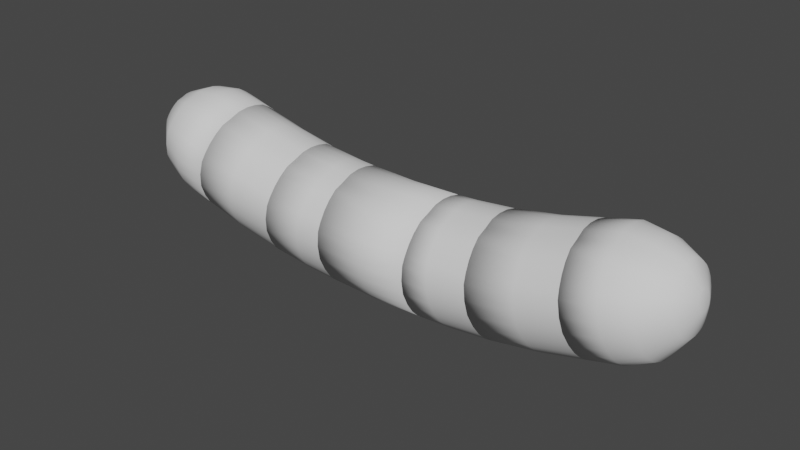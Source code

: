 # Source: SausageNew.blend  (saved by Blender 3.3.6; exported with 4.5.12 LTS)
import bpy
from mathutils import Matrix  # noqa: F401  (used for matrix-valued properties, if any)

bpy.ops.wm.read_factory_settings(use_empty=True)
scene = bpy.context.scene
scene.name = 'Scene'

# ---- collections
col_collection = bpy.data.collections.new('Collection'); scene.collection.children.link(col_collection)

# ---- world
world_world = bpy.data.worlds.new('World'); scene.world = world_world
world_world.use_nodes = True; world_world.node_tree.nodes.clear()
_N = world_world.node_tree.nodes; _L = world_world.node_tree.links
n0 = _N.new('ShaderNodeOutputWorld'); n0.name = 'World Output'; n0.location = (300, 300)
n1 = _N.new('ShaderNodeBackground'); n1.name = 'Background'; n1.location = (10, 300)
n1.inputs[0].default_value = (0.05088, 0.05088, 0.05088, 1.0)
_L.new(n1.outputs[0], n0.inputs[0])
n0.is_active_output = True
world_world.color = (0.05088, 0.05088, 0.05088)
world_world.use_sun_shadow = False
world_world.sun_shadow_jitter_overblur = 0.0

# ---- meshes
me_cylinder_002 = bpy.data.meshes.new('Cylinder.002')
me_cylinder_002.from_pydata([], [], [])
_uv = me_cylinder_002.uv_layers.new(name='UVMap')
_uv.uv.foreach_set('vector', [])
me_cylinder_002.update()
me_cylinder_001 = bpy.data.meshes.new('Cylinder.001')
me_cylinder_001.from_pydata([(-0.6943, 1.02, -4.198), (-0.3161, 0.9691, -4.258), (-0.03243, 0.8801, -4.303), (0.1287, 0.7906, -4.328), (0.2898, 0.6691, -4.354), (0.4533, 0.5264, -4.379), (0.5605, 0.3652, -4.396), (0.6079, 0.2068, -4.404), (0.6393, 0.01168, -4.409), (0.6121, -0.1834, -4.405), (0.5438, -0.3272, -4.394), (0.4491, -0.4884, -4.379), (0.2856, -0.6341, -4.353), (0.1163, -0.7497, -4.326), (-0.1322, -0.8684, -4.287), (-0.474, -0.9808, -4.233), (-0.8315, -1.02, -4.176), (-1.192, -1.001, -4.119), (-1.4, -0.9385, -4.086), (-1.64, -0.8373, -4.048), (-1.834, -0.7246, -4.017), (-2.028, -0.5701, -3.987), (-2.119, -0.3972, -3.972), (-2.237, -0.2067, -3.954), (-2.273, -0.01162, -3.948), (-2.254, 0.1806, -3.951), (-2.181, 0.3711, -3.963), (-2.028, 0.541, -3.987), (-1.88, 0.6808, -4.01), (-1.611, 0.8548, -4.053), (-1.371, 0.9472, -4.091), (-1.075, 1.01, -4.138), (-0.6943, 1.02, -4.198), (-0.3161, 0.9691, -4.258), (-0.03243, 0.8801, -4.303), (0.1287, 0.7906, -4.328), (0.2898, 0.6691, -4.354), (0.4533, 0.5264, -4.379), (0.5605, 0.3652, -4.396), (0.6079, 0.2068, -4.404), (0.6393, 0.01168, -4.409), (0.6121, -0.1834, -4.405), (0.5438, -0.3272, -4.394), (0.4491, -0.4884, -4.379), (0.2856, -0.6341, -4.353), (0.1163, -0.7497, -4.326), (-0.1322, -0.8684, -4.287), (-0.474, -0.9808, -4.233), (-0.8315, -1.02, -4.176), (-1.192, -1.001, -4.119), (-1.4, -0.9385, -4.086), (-1.64, -0.8373, -4.048), (-1.834, -0.7246, -4.017), (-2.028, -0.5701, -3.987), (-2.119, -0.3972, -3.972), (-2.237, -0.2067, -3.954), (-2.273, -0.01162, -3.948), (-2.254, 0.1806, -3.951), (-2.181, 0.3711, -3.963), (-2.028, 0.541, -3.987), (-1.88, 0.6808, -4.01), (-1.611, 0.8548, -4.053), (-1.371, 0.9472, -4.091), (-1.075, 1.01, -4.138), (-0.9196, 1.02, -4.876), (-0.5413, 0.9691, -4.935), (-0.2577, 0.8801, -4.98), (-0.09652, 0.7906, -5.006), (0.06451, 0.6691, -5.031), (0.228, 0.5264, -5.057), (0.3352, 0.3652, -5.074), (0.3827, 0.2068, -5.082), (0.414, 0.01168, -5.087), (0.3868, -0.1834, -5.082), (0.3186, -0.3272, -5.071), (0.2238, -0.4884, -5.057), (0.06036, -0.6341, -5.031), (-0.109, -0.7497, -5.004), (-0.3574, -0.8684, -4.965), (-0.6993, -0.9808, -4.91), (-1.057, -1.02, -4.854), (-1.417, -1.001, -4.797), (-1.626, -0.9385, -4.764), (-1.865, -0.8373, -4.726), (-2.06, -0.7246, -4.695), (-2.254, -0.5701, -4.665), (-2.344, -0.3972, -4.65), (-2.462, -0.2067, -4.631), (-2.498, -0.01162, -4.626), (-2.479, 0.1806, -4.629), (-2.407, 0.3711, -4.64), (-2.254, 0.541, -4.665), (-2.105, 0.6808, -4.688), (-1.836, 0.8548, -4.731), (-1.597, 0.9472, -4.768), (-1.3, 1.01, -4.815), (-1.06, 0.8836, -5.377), (-0.7321, 0.8391, -5.428), (-0.4866, 0.7621, -5.467), (-0.3471, 0.6846, -5.489), (-0.2077, 0.5795, -5.511), (-0.06625, 0.4559, -5.534), (0.02655, 0.3164, -5.548), (0.06764, 0.1793, -5.555), (0.09473, 0.01047, -5.559), (0.07124, -0.1584, -5.555), (0.01216, -0.2828, -5.546), (-0.06985, -0.4224, -5.533), (-0.2113, -0.5485, -5.511), (-0.3579, -0.6485, -5.488), (-0.573, -0.7513, -5.454), (-0.8688, -0.8485, -5.407), (-1.178, -0.8829, -5.358), (-1.49, -0.8662, -5.308), (-1.671, -0.8119, -5.28), (-1.878, -0.7244, -5.247), (-2.046, -0.6268, -5.22), (-2.214, -0.4931, -5.194), (-2.293, -0.3434, -5.181), (-2.395, -0.1786, -5.165), (-2.426, -0.009696, -5.16), (-2.409, 0.1566, -5.163), (-2.347, 0.3215, -5.173), (-2.214, 0.4686, -5.194), (-2.086, 0.5896, -5.214), (-1.853, 0.7402, -5.251), (-1.645, 0.8202, -5.284), (-1.389, 0.8745, -5.324), (-1.313, 0.5594, -5.802), (-1.106, 0.5313, -5.835), (-0.9512, 0.4826, -5.86), (-0.863, 0.4336, -5.874), (-0.775, 0.3672, -5.888), (-0.6855, 0.2891, -5.902), (-0.6269, 0.2009, -5.911), (-0.6009, 0.1143, -5.915), (-0.5838, 0.007597, -5.918), (-0.5986, -0.09912, -5.916), (-0.636, -0.1778, -5.91), (-0.6878, -0.2659, -5.901), (-0.7772, -0.3456, -5.887), (-0.8699, -0.4089, -5.873), (-1.006, -0.4738, -5.851), (-1.193, -0.5353, -5.822), (-1.388, -0.557, -5.791), (-1.585, -0.5465, -5.759), (-1.699, -0.5121, -5.741), (-1.831, -0.4568, -5.721), (-1.937, -0.3952, -5.704), (-2.043, -0.3106, -5.687), (-2.093, -0.2161, -5.679), (-2.157, -0.1119, -5.669), (-2.177, -0.005148, -5.666), (-2.166, 0.09997, -5.667), (-2.127, 0.2042, -5.674), (-2.043, 0.2971, -5.687), (-1.962, 0.3736, -5.7), (-1.815, 0.4688, -5.723), (-1.684, 0.5193, -5.744), (-1.522, 0.5537, -5.769), (-1.393, 0.1667, -5.982), (-1.332, 0.1585, -5.992), (-1.286, 0.1441, -5.999), (-1.26, 0.1297, -6.003), (-1.234, 0.1101, -6.007), (-1.208, 0.08708, -6.011), (-1.191, 0.0611, -6.014), (-1.183, 0.03556, -6.015), (-1.178, 0.004116, -6.016), (-1.182, -0.02733, -6.015), (-1.193, -0.05051, -6.014), (-1.209, -0.07649, -6.011), (-1.235, -0.09998, -6.007), (-1.262, -0.1186, -6.003), (-1.302, -0.1377, -5.996), (-1.358, -0.1559, -5.988), (-1.415, -0.1623, -5.978), (-1.473, -0.1592, -5.969), (-1.507, -0.1491, -5.964), (-1.545, -0.1327, -5.958), (-1.577, -0.1146, -5.953), (-1.608, -0.08967, -5.948), (-1.623, -0.0618, -5.946), (-1.642, -0.03109, -5.943), (-1.647, 0.0003602, -5.942), (-1.644, 0.03134, -5.942), (-1.633, 0.06205, -5.944), (-1.608, 0.08945, -5.948), (-1.584, 0.112, -5.952), (-1.541, 0.14, -5.959), (-1.502, 0.1549, -5.965), (-1.454, 0.165, -5.972)], [(1, 0), (2, 1), (3, 2), (4, 3), (5, 4), (6, 5), (7, 6), (8, 7), (9, 8), (10, 9), (11, 10), (12, 11), (13, 12), (14, 13), (15, 14), (16, 15), (17, 16), (18, 17), (19, 18), (20, 19), (21, 20), (22, 21), (23, 22), (24, 23), (25, 24), (26, 25), (27, 26), (28, 27), (29, 28), (30, 29), (31, 30), (0, 31)], [(58, 90, 89, 57), (66, 98, 97, 65), (45, 77, 76, 44), (59, 91, 90, 58), (46, 78, 77, 45), (33, 65, 64, 32), (60, 92, 91, 59), (47, 79, 78, 46), (34, 66, 65, 33), (61, 93, 92, 60), (48, 80, 79, 47), (35, 67, 66, 34), (62, 94, 93, 61), (49, 81, 80, 48), (36, 68, 67, 35), (63, 95, 94, 62), (50, 82, 81, 49), (37, 69, 68, 36), (32, 64, 95, 63), (51, 83, 82, 50), (38, 70, 69, 37), (52, 84, 83, 51), (39, 71, 70, 38), (53, 85, 84, 52), (40, 72, 71, 39), (54, 86, 85, 53), (41, 73, 72, 40), (55, 87, 86, 54), (42, 74, 73, 41), (56, 88, 87, 55), (43, 75, 74, 42), (57, 89, 88, 56), (44, 76, 75, 43), (101, 133, 132, 100), (93, 125, 124, 92), (80, 112, 111, 79), (67, 99, 98, 66), (94, 126, 125, 93), (81, 113, 112, 80), (68, 100, 99, 67), (95, 127, 126, 94), (82, 114, 113, 81), (69, 101, 100, 68), (64, 96, 127, 95), (83, 115, 114, 82), (70, 102, 101, 69), (84, 116, 115, 83), (71, 103, 102, 70), (85, 117, 116, 84), (72, 104, 103, 71), (86, 118, 117, 85), (73, 105, 104, 72), (87, 119, 118, 86), (74, 106, 105, 73), (88, 120, 119, 87), (75, 107, 106, 74), (89, 121, 120, 88), (76, 108, 107, 75), (90, 122, 121, 89), (77, 109, 108, 76), (91, 123, 122, 90), (78, 110, 109, 77), (65, 97, 96, 64), (92, 124, 123, 91), (79, 111, 110, 78), (136, 168, 167, 135), (96, 128, 159, 127), (115, 147, 146, 114), (102, 134, 133, 101), (116, 148, 147, 115), (103, 135, 134, 102), (117, 149, 148, 116), (104, 136, 135, 103), (118, 150, 149, 117), (105, 137, 136, 104), (119, 151, 150, 118), (106, 138, 137, 105), (120, 152, 151, 119), (107, 139, 138, 106), (121, 153, 152, 120), (108, 140, 139, 107), (122, 154, 153, 121), (109, 141, 140, 108), (123, 155, 154, 122), (110, 142, 141, 109), (97, 129, 128, 96), (124, 156, 155, 123), (111, 143, 142, 110), (98, 130, 129, 97), (125, 157, 156, 124), (112, 144, 143, 111), (99, 131, 130, 98), (126, 158, 157, 125), (113, 145, 144, 112), (100, 132, 131, 99), (127, 159, 158, 126), (114, 146, 145, 113), (161, 162, 163, 164, 165, 166, 167, 168, 169, 170, 171, 172, 173, 174, 175, 176, 177, 178, 179, 180, 181, 182, 183, 184, 185, 186, 187, 188, 189, 190, 191, 160), (150, 182, 181, 149), (137, 169, 168, 136), (151, 183, 182, 150), (138, 170, 169, 137), (152, 184, 183, 151), (139, 171, 170, 138), (153, 185, 184, 152), (140, 172, 171, 139), (154, 186, 185, 153), (141, 173, 172, 140), (155, 187, 186, 154), (142, 174, 173, 141), (129, 161, 160, 128), (156, 188, 187, 155), (143, 175, 174, 142), (130, 162, 161, 129), (157, 189, 188, 156), (144, 176, 175, 143), (131, 163, 162, 130), (158, 190, 189, 157), (145, 177, 176, 144), (132, 164, 163, 131), (159, 191, 190, 158), (146, 178, 177, 145), (133, 165, 164, 132), (128, 160, 191, 159), (147, 179, 178, 146), (134, 166, 165, 133), (148, 180, 179, 147), (135, 167, 166, 134), (149, 181, 180, 148), (33, 32, 63, 62, 61, 60, 59, 58, 57, 56, 55, 54, 53, 52, 51, 50, 49, 48, 47, 46, 45, 44, 43, 42, 41, 40, 39, 38, 37, 36, 35, 34)])
me_cylinder_001.polygons.foreach_set('use_smooth', [True] * 130)
_uv = me_cylinder_001.uv_layers.new(name='UVMap')
_uv.uv.foreach_set('vector', [0.00162, 0.05534, 0.09397, 0.05102, 0.09692, 0.02595, 0.002451, 0.02699, 0.1453, 0.3246, 0.1936, 0.2855, 0.1813, 0.2598, 0.1294, 0.2928, 0.3805, 0.101, 0.4504, 0.1601, 0.4641, 0.1393, 0.3963, 0.07777, 0.000409, 0.08705, 0.09207, 0.07862, 0.09397, 0.05102, 0.00162, 0.05534, 0.3604, 0.1342, 0.4343, 0.1892, 0.4504, 0.1601, 0.3805, 0.101, 0.0541, 0.3456, 0.1294, 0.2928, 0.1132, 0.2502, 0.03138, 0.2947, 0.0002599, 0.1154, 0.09131, 0.103, 0.09207, 0.07862, 0.000409, 0.08705, 0.3373, 0.1807, 0.4168, 0.2286, 0.4343, 0.1892, 0.3604, 0.1342, 0.07506, 0.3823, 0.1453, 0.3246, 0.1294, 0.2928, 0.0541, 0.3456, 0.002643, 0.1615, 0.09225, 0.1407, 0.09131, 0.103, 0.0002599, 0.1154, 0.3195, 0.2301, 0.4035, 0.2693, 0.4168, 0.2286, 0.3373, 0.1807, 0.08876, 0.4034, 0.1569, 0.3434, 0.1453, 0.3246, 0.07506, 0.3823, 0.00685, 0.1979, 0.09527, 0.1711, 0.09225, 0.1407, 0.002643, 0.1615, 0.3073, 0.2814, 0.3944, 0.3107, 0.4035, 0.2693, 0.3195, 0.2301, 0.1048, 0.4257, 0.1708, 0.3632, 0.1569, 0.3434, 0.08876, 0.4034, 0.01505, 0.241, 0.1014, 0.2065, 0.09527, 0.1711, 0.00685, 0.1979, 0.3029, 0.3119, 0.3909, 0.3363, 0.3944, 0.3107, 0.3073, 0.2814, 0.1232, 0.449, 0.1869, 0.384, 0.1708, 0.3632, 0.1048, 0.4257, 0.03138, 0.2947, 0.1132, 0.2502, 0.1014, 0.2065, 0.01505, 0.241, 0.2994, 0.3485, 0.3887, 0.3668, 0.3909, 0.3363, 0.3029, 0.3119, 0.1407, 0.4686, 0.2031, 0.4014, 0.1869, 0.384, 0.1232, 0.449, 0.2982, 0.3798, 0.3882, 0.3932, 0.3887, 0.3668, 0.2994, 0.3485, 0.1564, 0.4842, 0.2187, 0.4151, 0.2031, 0.4014, 0.1407, 0.4686, 0.2984, 0.4145, 0.3891, 0.4225, 0.3882, 0.3932, 0.2982, 0.3798, 0.1756, 0.5022, 0.2388, 0.4312, 0.2187, 0.4151, 0.1564, 0.4842, 0.2985, 0.4415, 0.3913, 0.4459, 0.3891, 0.4225, 0.2984, 0.4145, 0.4454, 0.01873, 0.5098, 0.08633, 0.5296, 0.06983, 0.4642, 0.0002599, 0.3001, 0.4721, 0.3944, 0.4739, 0.3913, 0.4459, 0.2985, 0.4415, 0.431, 0.03462, 0.4956, 0.1007, 0.5098, 0.08633, 0.4454, 0.01873, 0.3006, 0.4996, 0.3981, 0.4996, 0.3944, 0.4739, 0.3001, 0.4721, 0.4145, 0.05372, 0.48, 0.1178, 0.4956, 0.1007, 0.431, 0.03462, 0.002451, 0.02699, 0.09692, 0.02595, 0.1006, 0.001021, 0.002859, 0.0002599, 0.3963, 0.07777, 0.4641, 0.1393, 0.48, 0.1178, 0.4145, 0.05372, 0.2283, 0.3331, 0.2637, 0.256, 0.2542, 0.246, 0.2148, 0.3165, 0.09225, 0.1407, 0.1521, 0.138, 0.152, 0.1069, 0.09131, 0.103, 0.4035, 0.2693, 0.4602, 0.2896, 0.4708, 0.2571, 0.4168, 0.2286, 0.1569, 0.3434, 0.2031, 0.3007, 0.1936, 0.2855, 0.1453, 0.3246, 0.09527, 0.1711, 0.1546, 0.1624, 0.1521, 0.138, 0.09225, 0.1407, 0.3944, 0.3107, 0.4526, 0.3226, 0.4602, 0.2896, 0.4035, 0.2693, 0.1708, 0.3632, 0.2148, 0.3165, 0.2031, 0.3007, 0.1569, 0.3434, 0.1014, 0.2065, 0.1595, 0.1908, 0.1546, 0.1624, 0.09527, 0.1711, 0.3909, 0.3363, 0.4502, 0.3432, 0.4526, 0.3226, 0.3944, 0.3107, 0.1869, 0.384, 0.2283, 0.3331, 0.2148, 0.3165, 0.1708, 0.3632, 0.1132, 0.2502, 0.1689, 0.2257, 0.1595, 0.1908, 0.1014, 0.2065, 0.3887, 0.3668, 0.4485, 0.3679, 0.4502, 0.3432, 0.3909, 0.3363, 0.2031, 0.4014, 0.2428, 0.3463, 0.2283, 0.3331, 0.1869, 0.384, 0.3882, 0.3932, 0.4484, 0.3896, 0.4485, 0.3679, 0.3887, 0.3668, 0.2187, 0.4151, 0.2575, 0.3555, 0.2428, 0.3463, 0.2031, 0.4014, 0.3891, 0.4225, 0.4499, 0.4139, 0.4484, 0.3896, 0.3882, 0.3932, 0.2388, 0.4312, 0.277, 0.3656, 0.2575, 0.3555, 0.2187, 0.4151, 0.3913, 0.4459, 0.4547, 0.4335, 0.4499, 0.4139, 0.3891, 0.4225, 0.5098, 0.08633, 0.55, 0.1451, 0.5693, 0.1348, 0.5296, 0.06983, 0.3944, 0.4739, 0.4598, 0.4569, 0.4547, 0.4335, 0.3913, 0.4459, 0.4956, 0.1007, 0.5368, 0.1556, 0.55, 0.1451, 0.5098, 0.08633, 0.3981, 0.4996, 0.4681, 0.4779, 0.4598, 0.4569, 0.3944, 0.4739, 0.48, 0.1178, 0.5225, 0.1683, 0.5368, 0.1556, 0.4956, 0.1007, 0.09692, 0.02595, 0.1622, 0.04258, 0.1705, 0.02228, 0.1006, 0.001021, 0.4641, 0.1393, 0.5091, 0.1854, 0.5225, 0.1683, 0.48, 0.1178, 0.09397, 0.05102, 0.1563, 0.06356, 0.1622, 0.04258, 0.09692, 0.02595, 0.4504, 0.1601, 0.4979, 0.2022, 0.5091, 0.1854, 0.4641, 0.1393, 0.09207, 0.07862, 0.1536, 0.08673, 0.1563, 0.06356, 0.09397, 0.05102, 0.4343, 0.1892, 0.485, 0.2257, 0.4979, 0.2022, 0.4504, 0.1601, 0.1294, 0.2928, 0.1813, 0.2598, 0.1689, 0.2257, 0.1132, 0.2502, 0.09131, 0.103, 0.152, 0.1069, 0.1536, 0.08673, 0.09207, 0.07862, 0.4168, 0.2286, 0.4708, 0.2571, 0.485, 0.2257, 0.4343, 0.1892, 0.2977, 0.2701, 0.2977, 0.1938, 0.2937, 0.1932, 0.2845, 0.2669, 0.1689, 0.2257, 0.2226, 0.1892, 0.2162, 0.1671, 0.1595, 0.1908, 0.4485, 0.3679, 0.5079, 0.3699, 0.5086, 0.3543, 0.4502, 0.3432, 0.2428, 0.3463, 0.2741, 0.2631, 0.2637, 0.256, 0.2283, 0.3331, 0.4484, 0.3896, 0.5084, 0.3837, 0.5079, 0.3699, 0.4485, 0.3679, 0.2575, 0.3555, 0.2845, 0.2669, 0.2741, 0.2631, 0.2428, 0.3463, 0.4499, 0.4139, 0.5103, 0.3989, 0.5084, 0.3837, 0.4484, 0.3896, 0.277, 0.3656, 0.2977, 0.2701, 0.2845, 0.2669, 0.2575, 0.3555, 0.4547, 0.4335, 0.5156, 0.4101, 0.5103, 0.3989, 0.4499, 0.4139, 0.55, 0.1451, 0.5785, 0.2333, 0.5917, 0.23, 0.5693, 0.1348, 0.4598, 0.4569, 0.5211, 0.424, 0.5156, 0.4101, 0.4547, 0.4335, 0.5368, 0.1556, 0.5692, 0.2385, 0.5785, 0.2333, 0.55, 0.1451, 0.4681, 0.4779, 0.5296, 0.4352, 0.5211, 0.424, 0.4598, 0.4569, 0.5225, 0.1683, 0.5589, 0.2452, 0.5692, 0.2385, 0.5368, 0.1556, 0.1622, 0.04258, 0.2239, 0.07501, 0.2326, 0.06432, 0.1705, 0.02228, 0.5091, 0.1854, 0.5494, 0.2555, 0.5589, 0.2452, 0.5225, 0.1683, 0.1563, 0.06356, 0.2176, 0.08715, 0.2239, 0.07501, 0.1622, 0.04258, 0.4979, 0.2022, 0.5415, 0.2658, 0.5494, 0.2555, 0.5091, 0.1854, 0.1536, 0.08673, 0.2144, 0.1014, 0.2176, 0.08715, 0.1563, 0.06356, 0.485, 0.2257, 0.5326, 0.2804, 0.5415, 0.2658, 0.4979, 0.2022, 0.1813, 0.2598, 0.2309, 0.2107, 0.2226, 0.1892, 0.1689, 0.2257, 0.152, 0.1069, 0.2123, 0.1141, 0.2144, 0.1014, 0.1536, 0.08673, 0.4708, 0.2571, 0.5227, 0.2999, 0.5326, 0.2804, 0.485, 0.2257, 0.1936, 0.2855, 0.2392, 0.2269, 0.2309, 0.2107, 0.1813, 0.2598, 0.1521, 0.138, 0.2115, 0.1335, 0.2123, 0.1141, 0.152, 0.1069, 0.4602, 0.2896, 0.5154, 0.3203, 0.5227, 0.2999, 0.4708, 0.2571, 0.2031, 0.3007, 0.2459, 0.2363, 0.2392, 0.2269, 0.1936, 0.2855, 0.1546, 0.1624, 0.2129, 0.1491, 0.2115, 0.1335, 0.1521, 0.138, 0.4526, 0.3226, 0.51, 0.3411, 0.5154, 0.3203, 0.4602, 0.2896, 0.2148, 0.3165, 0.2542, 0.246, 0.2459, 0.2363, 0.2031, 0.3007, 0.1595, 0.1908, 0.2162, 0.1671, 0.2129, 0.1491, 0.1546, 0.1624, 0.4502, 0.3432, 0.5086, 0.3543, 0.51, 0.3411, 0.4526, 0.3226, 0.1883, 0.5434, 0.1906, 0.5488, 0.1927, 0.5518, 0.1954, 0.5547, 0.1986, 0.5577, 0.2019, 0.5594, 0.2051, 0.56, 0.209, 0.5602, 0.2127, 0.5593, 0.2154, 0.5576, 0.2183, 0.5554, 0.2208, 0.5519, 0.2227, 0.5483, 0.2245, 0.5431, 0.2259, 0.5361, 0.2259, 0.529, 0.2248, 0.5219, 0.2231, 0.5179, 0.2206, 0.5134, 0.218, 0.5098, 0.2146, 0.5063, 0.211, 0.5049, 0.207, 0.503, 0.2031, 0.5027, 0.1994, 0.5035, 0.1959, 0.5053, 0.1929, 0.5087, 0.1905, 0.5119, 0.1877, 0.5176, 0.1864, 0.5225, 0.1858, 0.5285, 0.1864, 0.5361, 0.5156, 0.4101, 0.5681, 0.3655, 0.566, 0.3621, 0.5103, 0.3989, 0.5785, 0.2333, 0.5888, 0.307, 0.5928, 0.3064, 0.5917, 0.23, 0.5211, 0.424, 0.5701, 0.3695, 0.5681, 0.3655, 0.5156, 0.4101, 0.5692, 0.2385, 0.5859, 0.3084, 0.5888, 0.307, 0.5785, 0.2333, 0.5296, 0.4352, 0.573, 0.3723, 0.5701, 0.3695, 0.5211, 0.424, 0.5589, 0.2452, 0.5826, 0.3102, 0.5859, 0.3084, 0.5692, 0.2385, 0.2239, 0.07501, 0.2746, 0.1298, 0.2776, 0.1271, 0.2326, 0.06432, 0.5494, 0.2555, 0.5795, 0.3134, 0.5826, 0.3102, 0.5589, 0.2452, 0.2176, 0.08715, 0.2722, 0.1332, 0.2746, 0.1298, 0.2239, 0.07501, 0.5415, 0.2658, 0.5769, 0.3167, 0.5795, 0.3134, 0.5494, 0.2555, 0.2144, 0.1014, 0.271, 0.1377, 0.2722, 0.1332, 0.2176, 0.08715, 0.5326, 0.2804, 0.5738, 0.3215, 0.5769, 0.3167, 0.5415, 0.2658, 0.2309, 0.2107, 0.2762, 0.1756, 0.2731, 0.1681, 0.2226, 0.1892, 0.2123, 0.1141, 0.2701, 0.1418, 0.271, 0.1377, 0.2144, 0.1014, 0.5227, 0.2999, 0.5701, 0.3282, 0.5738, 0.3215, 0.5326, 0.2804, 0.2392, 0.2269, 0.2791, 0.1812, 0.2762, 0.1756, 0.2309, 0.2107, 0.2115, 0.1335, 0.2696, 0.1485, 0.2701, 0.1418, 0.2123, 0.1141, 0.5154, 0.3203, 0.5673, 0.3353, 0.5701, 0.3282, 0.5227, 0.2999, 0.2459, 0.2363, 0.2813, 0.1842, 0.2791, 0.1812, 0.2392, 0.2269, 0.2129, 0.1491, 0.2699, 0.1539, 0.2696, 0.1485, 0.2115, 0.1335, 0.51, 0.3411, 0.5655, 0.3427, 0.5673, 0.3353, 0.5154, 0.3203, 0.2542, 0.246, 0.284, 0.1872, 0.2813, 0.1842, 0.2459, 0.2363, 0.2162, 0.1671, 0.271, 0.1602, 0.2699, 0.1539, 0.2129, 0.1491, 0.5086, 0.3543, 0.5651, 0.3472, 0.5655, 0.3427, 0.51, 0.3411, 0.2637, 0.256, 0.2872, 0.1903, 0.284, 0.1872, 0.2542, 0.246, 0.2226, 0.1892, 0.2731, 0.1681, 0.271, 0.1602, 0.2162, 0.1671, 0.5079, 0.3699, 0.5649, 0.3526, 0.5651, 0.3472, 0.5086, 0.3543, 0.2741, 0.2631, 0.2905, 0.1923, 0.2872, 0.1903, 0.2637, 0.256, 0.5084, 0.3837, 0.5652, 0.3571, 0.5649, 0.3526, 0.5079, 0.3699, 0.2845, 0.2669, 0.2937, 0.1932, 0.2905, 0.1923, 0.2741, 0.2631, 0.5103, 0.3989, 0.566, 0.3621, 0.5652, 0.3571, 0.5084, 0.3837, 0.0541, 0.3456, 0.03138, 0.2947, 0.01505, 0.241, 0.00685, 0.1979, 0.002643, 0.1615, 0.0002599, 0.1154, 0.000409, 0.08705, 0.00162, 0.05534, 0.002451, 0.02699, 0.3006, 0.4996, 0.3001, 0.4721, 0.2985, 0.4415, 0.2984, 0.4145, 0.2982, 0.3798, 0.2994, 0.3485, 0.3029, 0.3119, 0.3073, 0.2814, 0.3195, 0.2301, 0.3373, 0.1807, 0.3604, 0.1342, 0.3805, 0.101, 0.3963, 0.07777, 0.4145, 0.05372, 0.431, 0.03462, 0.4454, 0.01873, 0.1756, 0.5022, 0.1564, 0.4842, 0.1407, 0.4686, 0.1232, 0.449, 0.1048, 0.4257, 0.08876, 0.4034, 0.07506, 0.3823])
me_cylinder_001.update()
me_cylinder_006 = bpy.data.meshes.new('Cylinder.006')
me_cylinder_006.from_pydata([(-0.1863, 1.02, -2.372), (0.1962, 0.9691, -2.412), (0.483, 0.8801, -2.442), (0.646, 0.7906, -2.458), (0.8089, 0.6691, -2.475), (0.9742, 0.5264, -2.493), (1.083, 0.3652, -2.504), (1.131, 0.2068, -2.509), (1.162, 0.01168, -2.512), (1.135, -0.1834, -2.509), (1.066, -0.3272, -2.502), (0.97, -0.4884, -2.492), (0.8047, -0.6341, -2.475), (0.6334, -0.7497, -2.457), (0.3822, -0.8684, -2.431), (0.0365, -0.9808, -2.395), (-0.325, -1.02, -2.358), (-0.6892, -1.001, -2.32), (-0.9004, -0.9385, -2.298), (-1.143, -0.8373, -2.273), (-1.339, -0.7246, -2.253), (-1.535, -0.5701, -2.232), (-1.627, -0.3972, -2.223), (-1.747, -0.2067, -2.21), (-1.782, -0.01162, -2.207), (-1.763, 0.1806, -2.209), (-1.69, 0.3711, -2.216), (-1.535, 0.541, -2.232), (-1.385, 0.6808, -2.248), (-1.113, 0.8548, -2.276), (-0.8709, 0.9472, -2.301), (-0.5715, 1.01, -2.332), (-0.4142, 1.02, -3.354), (-0.0337, 0.9691, -3.404), (0.2516, 0.8801, -3.442), (0.4137, 0.7906, -3.464), (0.5757, 0.6691, -3.485), (0.7401, 0.5264, -3.507), (0.848, 0.3652, -3.521), (0.8957, 0.2068, -3.528), (0.9272, 0.01168, -3.532), (0.8999, -0.1834, -3.528), (0.8312, -0.3272, -3.519), (0.7359, -0.4884, -3.506), (0.5715, -0.6341, -3.485), (0.4012, -0.7497, -3.462), (0.1513, -0.8684, -3.429), (-0.1925, -0.9808, -3.383), (-0.5521, -1.02, -3.336), (-0.9143, -1.001, -3.287), (-1.124, -0.9385, -3.26), (-1.365, -0.8373, -3.228), (-1.561, -0.7246, -3.202), (-1.756, -0.5701, -3.176), (-1.847, -0.3972, -3.164), (-1.966, -0.2067, -3.148), (-2.002, -0.01162, -3.143), (-1.983, 0.1806, -3.146), (-1.91, 0.3711, -3.155), (-1.756, 0.541, -3.176), (-1.607, 0.6808, -3.196), (-1.336, 0.8548, -3.232), (-1.095, 0.9472, -3.264), (-0.7973, 1.01, -3.303), (-0.6943, 1.02, -4.198), (-0.3161, 0.9691, -4.258), (-0.03243, 0.8801, -4.303), (0.1287, 0.7906, -4.328), (0.2898, 0.6691, -4.354), (0.4533, 0.5264, -4.379), (0.5605, 0.3652, -4.396), (0.6079, 0.2068, -4.404), (0.6393, 0.01168, -4.409), (0.6121, -0.1834, -4.405), (0.5438, -0.3272, -4.394), (0.4491, -0.4884, -4.379), (0.2856, -0.6341, -4.353), (0.1163, -0.7497, -4.326), (-0.1322, -0.8684, -4.287), (-0.474, -0.9808, -4.233), (-0.8315, -1.02, -4.176), (-1.192, -1.001, -4.119), (-1.4, -0.9385, -4.086), (-1.64, -0.8373, -4.048), (-1.834, -0.7246, -4.017), (-2.028, -0.5701, -3.987), (-2.119, -0.3972, -3.972), (-2.237, -0.2067, -3.954), (-2.273, -0.01162, -3.948), (-2.254, 0.1806, -3.951), (-2.181, 0.3711, -3.963), (-2.028, 0.541, -3.987), (-1.88, 0.6808, -4.01), (-1.611, 0.8548, -4.053), (-1.371, 0.9472, -4.091), (-1.075, 1.01, -4.138), (-0.1863, 1.02, -2.372), (0.1962, 0.9691, -2.412), (0.483, 0.8801, -2.442), (0.646, 0.7906, -2.458), (0.8089, 0.6691, -2.475), (0.9742, 0.5264, -2.493), (1.083, 0.3652, -2.504), (1.131, 0.2068, -2.509), (1.162, 0.01168, -2.512), (1.135, -0.1834, -2.509), (1.066, -0.3272, -2.502), (0.97, -0.4884, -2.492), (0.8047, -0.6341, -2.475), (0.6334, -0.7497, -2.457), (0.3822, -0.8684, -2.431), (0.0365, -0.9808, -2.395), (-0.325, -1.02, -2.358), (-0.6892, -1.001, -2.32), (-0.9004, -0.9385, -2.298), (-1.143, -0.8373, -2.273), (-1.339, -0.7246, -2.253), (-1.535, -0.5701, -2.232), (-1.627, -0.3972, -2.223), (-1.747, -0.2067, -2.21), (-1.782, -0.01162, -2.207), (-1.763, 0.1806, -2.209), (-1.69, 0.3711, -2.216), (-1.535, 0.541, -2.232), (-1.385, 0.6808, -2.248), (-1.113, 0.8548, -2.276), (-0.8709, 0.9472, -2.301), (-0.5715, 1.01, -2.332)], [], [(13, 45, 44, 12), (48, 80, 79, 47), (27, 59, 58, 26), (14, 46, 45, 13), (1, 33, 32, 0), (28, 60, 59, 27), (15, 47, 46, 14), (2, 34, 33, 1), (29, 61, 60, 28), (16, 48, 47, 15), (3, 35, 34, 2), (30, 62, 61, 29), (17, 49, 48, 16), (4, 36, 35, 3), (31, 63, 62, 30), (18, 50, 49, 17), (5, 37, 36, 4), (0, 32, 63, 31), (19, 51, 50, 18), (6, 38, 37, 5), (20, 52, 51, 19), (7, 39, 38, 6), (21, 53, 52, 20), (8, 40, 39, 7), (22, 54, 53, 21), (9, 41, 40, 8), (23, 55, 54, 22), (10, 42, 41, 9), (24, 56, 55, 23), (11, 43, 42, 10), (25, 57, 56, 24), (12, 44, 43, 11), (26, 58, 57, 25), (35, 67, 66, 34), (62, 94, 93, 61), (49, 81, 80, 48), (36, 68, 67, 35), (63, 95, 94, 62), (50, 82, 81, 49), (37, 69, 68, 36), (32, 64, 95, 63), (51, 83, 82, 50), (38, 70, 69, 37), (52, 84, 83, 51), (39, 71, 70, 38), (53, 85, 84, 52), (40, 72, 71, 39), (54, 86, 85, 53), (41, 73, 72, 40), (55, 87, 86, 54), (42, 74, 73, 41), (56, 88, 87, 55), (43, 75, 74, 42), (57, 89, 88, 56), (44, 76, 75, 43), (58, 90, 89, 57), (45, 77, 76, 44), (59, 91, 90, 58), (46, 78, 77, 45), (33, 65, 64, 32), (60, 92, 91, 59), (47, 79, 78, 46), (34, 66, 65, 33), (61, 93, 92, 60), (97, 96, 127, 126, 125, 124, 123, 122, 121, 120, 119, 118, 117, 116, 115, 114, 113, 112, 111, 110, 109, 108, 107, 106, 105, 104, 103, 102, 101, 100, 99, 98), (65, 66, 67, 68, 69, 70, 71, 72, 73, 74, 75, 76, 77, 78, 79, 80, 81, 82, 83, 84, 85, 86, 87, 88, 89, 90, 91, 92, 93, 94, 95, 64)])
me_cylinder_006.polygons.foreach_set('use_smooth', [1, 1, 1, 1, 1, 1, 1, 1, 1, 1, 1, 1, 1, 1, 1, 1, 1, 1, 1, 1, 1, 1, 1, 1, 1, 1, 1, 1, 1, 1, 1, 1, 1, 1, 1, 1, 1, 1, 1, 1, 1, 1, 1, 1, 1, 1, 1, 1, 1, 1, 1, 1, 1, 1, 1, 1, 1, 1, 1, 1, 1, 1, 1, 1, 0, 1])
_uv = me_cylinder_006.uv_layers.new(name='UVMap')
_uv.uv.foreach_set('vector', [0.2998, 0.6183, 0.4243, 0.6263, 0.4238, 0.6014, 0.2989, 0.5931, 0.4289, 0.7483, 0.5357, 0.7633, 0.5347, 0.719, 0.427, 0.704, 0.6106, 0.09802, 0.7291, 0.08989, 0.7291, 0.0615, 0.611, 0.06994, 0.3015, 0.6522, 0.4254, 0.6599, 0.4243, 0.6263, 0.2998, 0.6183, 0.5979, 0.3258, 0.7213, 0.3184, 0.7233, 0.2715, 0.6009, 0.2786, 0.6099, 0.1231, 0.729, 0.1152, 0.7291, 0.08989, 0.6106, 0.09802, 0.304, 0.6966, 0.427, 0.704, 0.4254, 0.6599, 0.3015, 0.6522, 0.5959, 0.3625, 0.7199, 0.3547, 0.7213, 0.3184, 0.5979, 0.3258, 0.6082, 0.1625, 0.7281, 0.155, 0.729, 0.1152, 0.6099, 0.1231, 0.3068, 0.7411, 0.4289, 0.7483, 0.427, 0.704, 0.304, 0.6966, 0.5948, 0.3851, 0.7193, 0.3772, 0.7199, 0.3547, 0.5959, 0.3625, 0.6064, 0.1942, 0.727, 0.1869, 0.7281, 0.155, 0.6082, 0.1625, 0.3098, 0.7856, 0.4308, 0.7929, 0.4289, 0.7483, 0.3068, 0.7411, 0.594, 0.4099, 0.7189, 0.4017, 0.7193, 0.3772, 0.5948, 0.3851, 0.6041, 0.2316, 0.7254, 0.2244, 0.727, 0.1869, 0.6064, 0.1942, 0.3114, 0.8126, 0.4318, 0.8199, 0.4308, 0.7929, 0.3098, 0.7856, 0.5933, 0.4365, 0.7187, 0.428, 0.7189, 0.4017, 0.594, 0.4099, 0.6009, 0.2786, 0.7233, 0.2715, 0.7254, 0.2244, 0.6041, 0.2316, 0.3132, 0.8447, 0.4329, 0.8522, 0.4318, 0.8199, 0.3114, 0.8126, 0.5933, 0.4602, 0.7191, 0.4513, 0.7187, 0.428, 0.5933, 0.4365, 0.3144, 0.8724, 0.4336, 0.8801, 0.4329, 0.8522, 0.3132, 0.8447, 0.5941, 0.4803, 0.7202, 0.4712, 0.7191, 0.4513, 0.5933, 0.4602, 0.3155, 0.9028, 0.434, 0.911, 0.4336, 0.8801, 0.3144, 0.8724, 0.5953, 0.5043, 0.7219, 0.4951, 0.7202, 0.4712, 0.5941, 0.4803, 0.3152, 0.9267, 0.4332, 0.9351, 0.434, 0.911, 0.3155, 0.9028, 0.2987, 0.524, 0.4249, 0.5331, 0.4267, 0.5093, 0.3, 0.5001, 0.3151, 0.9541, 0.4326, 0.9627, 0.4332, 0.9351, 0.3152, 0.9267, 0.2984, 0.5434, 0.4242, 0.5523, 0.4249, 0.5331, 0.2987, 0.524, 0.3139, 0.9782, 0.4308, 0.9869, 0.4326, 0.9627, 0.3151, 0.9541, 0.2982, 0.5662, 0.4236, 0.5749, 0.4242, 0.5523, 0.2984, 0.5434, 0.6104, 0.04513, 0.7279, 0.03637, 0.7259, 0.0128, 0.6089, 0.02169, 0.2989, 0.5931, 0.4238, 0.6014, 0.4236, 0.5749, 0.2982, 0.5662, 0.611, 0.06994, 0.7291, 0.0615, 0.7279, 0.03637, 0.6104, 0.04513, 0.7193, 0.3772, 0.8285, 0.3628, 0.8287, 0.3401, 0.7199, 0.3547, 0.727, 0.1869, 0.8325, 0.1723, 0.833, 0.1407, 0.7281, 0.155, 0.4308, 0.7929, 0.5368, 0.8077, 0.5357, 0.7633, 0.4289, 0.7483, 0.7189, 0.4017, 0.8285, 0.3875, 0.8285, 0.3628, 0.7193, 0.3772, 0.7254, 0.2244, 0.8316, 0.2096, 0.8325, 0.1723, 0.727, 0.1869, 0.4318, 0.8199, 0.5373, 0.8346, 0.5368, 0.8077, 0.4308, 0.7929, 0.7187, 0.428, 0.8287, 0.4141, 0.8285, 0.3875, 0.7189, 0.4017, 0.7233, 0.2715, 0.8305, 0.2565, 0.8316, 0.2096, 0.7254, 0.2244, 0.4329, 0.8522, 0.5378, 0.8666, 0.5373, 0.8346, 0.4318, 0.8199, 0.7191, 0.4513, 0.8296, 0.4377, 0.8287, 0.4141, 0.7187, 0.428, 0.4336, 0.8801, 0.5381, 0.8942, 0.5378, 0.8666, 0.4329, 0.8522, 0.7202, 0.4712, 0.8311, 0.4578, 0.8296, 0.4377, 0.7191, 0.4513, 0.434, 0.911, 0.5381, 0.9245, 0.5381, 0.8942, 0.4336, 0.8801, 0.7219, 0.4951, 0.8333, 0.4818, 0.8311, 0.4578, 0.7202, 0.4712, 0.4332, 0.9351, 0.5369, 0.9484, 0.5381, 0.9245, 0.434, 0.911, 0.4249, 0.5331, 0.5357, 0.5466, 0.5381, 0.5227, 0.4267, 0.5093, 0.4326, 0.9627, 0.5359, 0.9757, 0.5369, 0.9484, 0.4332, 0.9351, 0.4242, 0.5523, 0.5347, 0.566, 0.5357, 0.5466, 0.4249, 0.5331, 0.4308, 0.9869, 0.5336, 0.9997, 0.5359, 0.9757, 0.4326, 0.9627, 0.4236, 0.5749, 0.5337, 0.5888, 0.5347, 0.566, 0.4242, 0.5523, 0.7279, 0.03637, 0.8312, 0.0237, 0.8288, 0.0002599, 0.7259, 0.0128, 0.4238, 0.6014, 0.5334, 0.6156, 0.5337, 0.5888, 0.4236, 0.5749, 0.7291, 0.0615, 0.8328, 0.04848, 0.8312, 0.0237, 0.7279, 0.03637, 0.4243, 0.6263, 0.5335, 0.6408, 0.5334, 0.6156, 0.4238, 0.6014, 0.7291, 0.08989, 0.8332, 0.07641, 0.8328, 0.04848, 0.7291, 0.0615, 0.4254, 0.6599, 0.5339, 0.6747, 0.5335, 0.6408, 0.4243, 0.6263, 0.7213, 0.3184, 0.8294, 0.3035, 0.8305, 0.2565, 0.7233, 0.2715, 0.729, 0.1152, 0.8333, 0.1014, 0.8332, 0.07641, 0.7291, 0.08989, 0.427, 0.704, 0.5347, 0.719, 0.5339, 0.6747, 0.4254, 0.6599, 0.7199, 0.3547, 0.8287, 0.3401, 0.8294, 0.3035, 0.7213, 0.3184, 0.7281, 0.155, 0.833, 0.1407, 0.8333, 0.1014, 0.729, 0.1152, 0.0, 0.0, 0.0, 0.0, 0.0, 0.0, 0.0, 0.0, 0.0, 0.0, 0.0, 0.0, 0.0, 0.0, 0.0, 0.0, 0.0, 0.0, 0.0, 0.0, 0.0, 0.0, 0.0, 0.0, 0.0, 0.0, 0.0, 0.0, 0.0, 0.0, 0.0, 0.0, 0.0, 0.0, 0.0, 0.0, 0.0, 0.0, 0.0, 0.0, 0.0, 0.0, 0.0, 0.0, 0.0, 0.0, 0.0, 0.0, 0.0, 0.0, 0.0, 0.0, 0.0, 0.0, 0.0, 0.0, 0.0, 0.0, 0.0, 0.0, 0.0, 0.0, 0.0, 0.0, 0.8294, 0.3035, 0.8287, 0.3401, 0.8285, 0.3628, 0.8285, 0.3875, 0.8287, 0.4141, 0.8296, 0.4377, 0.8311, 0.4578, 0.8333, 0.4818, 0.5357, 0.5466, 0.5347, 0.566, 0.5337, 0.5888, 0.5334, 0.6156, 0.5335, 0.6408, 0.5339, 0.6747, 0.5347, 0.719, 0.5357, 0.7633, 0.5368, 0.8077, 0.5373, 0.8346, 0.5378, 0.8666, 0.5381, 0.8942, 0.5381, 0.9245, 0.5369, 0.9484, 0.5359, 0.9757, 0.5336, 0.9997, 0.8312, 0.0237, 0.8328, 0.04848, 0.8332, 0.07641, 0.8333, 0.1014, 0.833, 0.1407, 0.8325, 0.1723, 0.8316, 0.2096, 0.8305, 0.2565])
me_cylinder_006.update()
me_cylinder_007 = bpy.data.meshes.new('Cylinder.007')
me_cylinder_007.from_pydata([(-0.02967, 1.02, -1.0), (0.3562, 0.9691, -1.0), (0.6455, 0.8801, -1.0), (0.8099, 0.7906, -1.0), (0.9742, 0.6691, -1.0), (1.141, 0.5264, -1.0), (1.25, 0.3652, -1.0), (1.299, 0.2068, -1.0), (1.331, 0.01168, -1.0), (1.303, -0.1834, -1.0), (1.233, -0.3272, -1.0), (1.137, -0.4884, -1.0), (0.9699, -0.6341, -1.0), (0.7972, -0.7497, -1.0), (0.5438, -0.8684, -1.0), (0.1951, -0.9808, -1.0), (-0.1696, -1.02, -1.0), (-0.5369, -1.001, -1.0), (-0.7499, -0.9385, -1.0), (-0.9944, -0.8373, -1.0), (-1.193, -0.7246, -1.0), (-1.39, -0.5701, -1.0), (-1.483, -0.3972, -1.0), (-1.603, -0.2067, -1.0), (-1.64, -0.01162, -1.0), (-1.62, 0.1806, -1.0), (-1.546, 0.3711, -1.0), (-1.39, 0.541, -1.0), (-1.239, 0.6808, -1.0), (-0.9648, 0.8548, -1.0), (-0.7202, 0.9472, -1.0), (-0.4182, 1.01, -1.0), (-0.06917, 1.02, -1.559), (0.3142, 0.9691, -1.593), (0.6017, 0.8801, -1.619), (0.7651, 0.7906, -1.633), (0.9283, 0.6691, -1.648), (1.094, 0.5264, -1.663), (1.203, 0.3652, -1.672), (1.251, 0.2068, -1.677), (1.282, 0.01168, -1.68), (1.255, -0.1834, -1.677), (1.186, -0.3272, -1.671), (1.09, -0.4884, -1.662), (0.9241, -0.6341, -1.648), (0.7524, -0.7497, -1.632), (0.5006, -0.8684, -1.61), (0.1542, -0.9808, -1.579), (-0.2082, -1.02, -1.547), (-0.5731, -1.001, -1.514), (-0.7848, -0.9385, -1.495), (-1.028, -0.8373, -1.474), (-1.225, -0.7246, -1.456), (-1.421, -0.5701, -1.439), (-1.513, -0.3972, -1.43), (-1.633, -0.2067, -1.42), (-1.669, -0.01162, -1.417), (-1.65, 0.1806, -1.418), (-1.576, 0.3711, -1.425), (-1.421, 0.541, -1.439), (-1.271, 0.6808, -1.452), (-0.9983, 0.8548, -1.476), (-0.7553, 0.9472, -1.498), (-0.4552, 1.01, -1.525), (-0.1863, 1.02, -2.372), (0.1962, 0.9691, -2.412), (0.483, 0.8801, -2.442), (0.646, 0.7906, -2.458), (0.8089, 0.6691, -2.475), (0.9742, 0.5264, -2.493), (1.083, 0.3652, -2.504), (1.131, 0.2068, -2.509), (1.162, 0.01168, -2.512), (1.135, -0.1834, -2.509), (1.066, -0.3272, -2.502), (0.97, -0.4884, -2.492), (0.8047, -0.6341, -2.475), (0.6334, -0.7497, -2.457), (0.3822, -0.8684, -2.431), (0.0365, -0.9808, -2.395), (-0.325, -1.02, -2.358), (-0.6892, -1.001, -2.32), (-0.9004, -0.9385, -2.298), (-1.143, -0.8373, -2.273), (-1.339, -0.7246, -2.253), (-1.535, -0.5701, -2.232), (-1.627, -0.3972, -2.223), (-1.747, -0.2067, -2.21), (-1.782, -0.01162, -2.207), (-1.763, 0.1806, -2.209), (-1.69, 0.3711, -2.216), (-1.535, 0.541, -2.232), (-1.385, 0.6808, -2.248), (-1.113, 0.8548, -2.276), (-0.8709, 0.9472, -2.301), (-0.5715, 1.01, -2.332), (-0.02967, 1.02, -1.0), (0.3562, 0.9691, -1.0), (0.6455, 0.8801, -1.0), (0.8099, 0.7906, -1.0), (0.9742, 0.6691, -1.0), (1.141, 0.5264, -1.0), (1.25, 0.3652, -1.0), (1.299, 0.2068, -1.0), (1.331, 0.01168, -1.0), (1.303, -0.1834, -1.0), (1.233, -0.3272, -1.0), (1.137, -0.4884, -1.0), (0.9699, -0.6341, -1.0), (0.7972, -0.7497, -1.0), (0.5438, -0.8684, -1.0), (0.1951, -0.9808, -1.0), (-0.1696, -1.02, -1.0), (-0.5369, -1.001, -1.0), (-0.7499, -0.9385, -1.0), (-0.9944, -0.8373, -1.0), (-1.193, -0.7246, -1.0), (-1.39, -0.5701, -1.0), (-1.483, -0.3972, -1.0), (-1.603, -0.2067, -1.0), (-1.64, -0.01162, -1.0), (-1.62, 0.1806, -1.0), (-1.546, 0.3711, -1.0), (-1.39, 0.541, -1.0), (-1.239, 0.6808, -1.0), (-0.9648, 0.8548, -1.0), (-0.7202, 0.9472, -1.0), (-0.4182, 1.01, -1.0)], [], [(4, 36, 35, 3), (42, 74, 73, 41), (13, 45, 44, 12), (22, 54, 53, 21), (31, 63, 62, 30), (9, 41, 40, 8), (18, 50, 49, 17), (27, 59, 58, 26), (5, 37, 36, 4), (14, 46, 45, 13), (1, 33, 32, 0), (23, 55, 54, 22), (0, 32, 63, 31), (10, 42, 41, 9), (19, 51, 50, 18), (28, 60, 59, 27), (6, 38, 37, 5), (15, 47, 46, 14), (24, 56, 55, 23), (2, 34, 33, 1), (11, 43, 42, 10), (20, 52, 51, 19), (29, 61, 60, 28), (7, 39, 38, 6), (16, 48, 47, 15), (25, 57, 56, 24), (3, 35, 34, 2), (12, 44, 43, 11), (21, 53, 52, 20), (30, 62, 61, 29), (8, 40, 39, 7), (17, 49, 48, 16), (26, 58, 57, 25), (56, 88, 87, 55), (43, 75, 74, 42), (57, 89, 88, 56), (44, 76, 75, 43), (58, 90, 89, 57), (45, 77, 76, 44), (59, 91, 90, 58), (46, 78, 77, 45), (33, 65, 64, 32), (60, 92, 91, 59), (47, 79, 78, 46), (34, 66, 65, 33), (61, 93, 92, 60), (48, 80, 79, 47), (35, 67, 66, 34), (62, 94, 93, 61), (49, 81, 80, 48), (36, 68, 67, 35), (63, 95, 94, 62), (50, 82, 81, 49), (37, 69, 68, 36), (32, 64, 95, 63), (51, 83, 82, 50), (38, 70, 69, 37), (52, 84, 83, 51), (39, 71, 70, 38), (53, 85, 84, 52), (40, 72, 71, 39), (54, 86, 85, 53), (41, 73, 72, 40), (55, 87, 86, 54), (97, 96, 127, 126, 125, 124, 123, 122, 121, 120, 119, 118, 117, 116, 115, 114, 113, 112, 111, 110, 109, 108, 107, 106, 105, 104, 103, 102, 101, 100, 99, 98), (65, 66, 67, 68, 69, 70, 71, 72, 73, 74, 75, 76, 77, 78, 79, 80, 81, 82, 83, 84, 85, 86, 87, 88, 89, 90, 91, 92, 93, 94, 95, 64)])
me_cylinder_007.polygons.foreach_set('use_smooth', [1, 1, 1, 1, 1, 1, 1, 1, 1, 1, 1, 1, 1, 1, 1, 1, 1, 1, 1, 1, 1, 1, 1, 1, 1, 1, 1, 1, 1, 1, 1, 1, 1, 1, 1, 1, 1, 1, 1, 1, 1, 1, 1, 1, 1, 1, 1, 1, 1, 1, 1, 1, 1, 1, 1, 1, 1, 1, 1, 1, 1, 1, 1, 1, 0, 1])
_uv = me_cylinder_007.uv_layers.new(name='UVMap')
_uv.uv.foreach_set('vector', [0.004567, 0.8931, 0.08328, 0.8946, 0.08351, 0.87, 0.0065, 0.8683, 0.676, 0.548, 0.7777, 0.5507, 0.7779, 0.5313, 0.676, 0.5287, 0.5997, 0.6241, 0.6766, 0.6223, 0.6763, 0.5973, 0.5977, 0.5988, 0.6277, 0.9325, 0.6803, 0.9318, 0.6802, 0.9077, 0.6265, 0.9087, 0.0215, 0.7144, 0.08562, 0.7164, 0.08618, 0.6789, 0.02527, 0.677, 0.5938, 0.5296, 0.676, 0.5287, 0.6761, 0.5048, 0.5933, 0.5057, 0.6187, 0.8186, 0.6793, 0.8168, 0.6789, 0.7897, 0.616, 0.7916, 0.03351, 0.5809, 0.08723, 0.582, 0.08737, 0.5536, 0.03531, 0.553, 0.002669, 0.9198, 0.08306, 0.9211, 0.08328, 0.8946, 0.004567, 0.8931, 0.6027, 0.658, 0.677, 0.6561, 0.6766, 0.6223, 0.5997, 0.6241, 0.01192, 0.8088, 0.08424, 0.8108, 0.08492, 0.7637, 0.01666, 0.7616, 0.629, 0.9599, 0.6803, 0.9594, 0.6803, 0.9318, 0.6277, 0.9325, 0.01666, 0.7616, 0.08492, 0.7637, 0.08562, 0.7164, 0.0215, 0.7144, 0.5946, 0.549, 0.676, 0.548, 0.676, 0.5287, 0.5938, 0.5296, 0.6217, 0.8506, 0.6797, 0.8491, 0.6793, 0.8168, 0.6187, 0.8186, 0.03168, 0.6059, 0.08703, 0.6072, 0.08723, 0.582, 0.03351, 0.5809, 0.001409, 0.9435, 0.08295, 0.9445, 0.08306, 0.9211, 0.002669, 0.9198, 0.6069, 0.7025, 0.6776, 0.7004, 0.677, 0.6561, 0.6027, 0.658, 0.6295, 0.9839, 0.6802, 0.9836, 0.6803, 0.9594, 0.629, 0.9599, 0.00845, 0.8456, 0.08377, 0.8474, 0.08424, 0.8108, 0.01192, 0.8088, 0.5958, 0.5719, 0.6761, 0.5706, 0.676, 0.548, 0.5946, 0.549, 0.6241, 0.8783, 0.68, 0.8769, 0.6797, 0.8491, 0.6217, 0.8506, 0.0283, 0.6453, 0.08661, 0.647, 0.08703, 0.6072, 0.03168, 0.6059, 0.0007721, 0.9636, 0.08296, 0.9645, 0.08295, 0.9445, 0.001409, 0.9435, 0.6114, 0.747, 0.6782, 0.7449, 0.6776, 0.7004, 0.6069, 0.7025, 0.0362, 0.5282, 0.08732, 0.5286, 0.08715, 0.505, 0.03648, 0.5048, 0.0065, 0.8683, 0.08351, 0.87, 0.08377, 0.8474, 0.00845, 0.8456, 0.5977, 0.5988, 0.6763, 0.5973, 0.6761, 0.5706, 0.5958, 0.5719, 0.6265, 0.9087, 0.6802, 0.9077, 0.68, 0.8769, 0.6241, 0.8783, 0.02527, 0.677, 0.08618, 0.6789, 0.08661, 0.647, 0.0283, 0.6453, 0.0002599, 0.9876, 0.08304, 0.9885, 0.08296, 0.9645, 0.0007721, 0.9636, 0.616, 0.7916, 0.6789, 0.7897, 0.6782, 0.7449, 0.6114, 0.747, 0.03531, 0.553, 0.08737, 0.5536, 0.08732, 0.5286, 0.0362, 0.5282, 0.6802, 0.9836, 0.7776, 0.986, 0.778, 0.9618, 0.6803, 0.9594, 0.6761, 0.5706, 0.7775, 0.5735, 0.7777, 0.5507, 0.676, 0.548, 0.08732, 0.5286, 0.185, 0.5263, 0.1846, 0.5027, 0.08715, 0.505, 0.6763, 0.5973, 0.7775, 0.6004, 0.7775, 0.5735, 0.6761, 0.5706, 0.08737, 0.5536, 0.1853, 0.5511, 0.185, 0.5263, 0.08732, 0.5286, 0.6766, 0.6223, 0.7776, 0.6256, 0.7775, 0.6004, 0.6763, 0.5973, 0.08723, 0.582, 0.1853, 0.5791, 0.1853, 0.5511, 0.08737, 0.5536, 0.677, 0.6561, 0.7776, 0.6596, 0.7776, 0.6256, 0.6766, 0.6223, 0.08424, 0.8108, 0.1846, 0.8073, 0.1848, 0.76, 0.08492, 0.7637, 0.08703, 0.6072, 0.1853, 0.6042, 0.1853, 0.5791, 0.08723, 0.582, 0.6776, 0.7004, 0.7778, 0.7041, 0.7776, 0.6596, 0.677, 0.6561, 0.08377, 0.8474, 0.1845, 0.844, 0.1846, 0.8073, 0.08424, 0.8108, 0.08661, 0.647, 0.1852, 0.6437, 0.1853, 0.6042, 0.08703, 0.6072, 0.6782, 0.7449, 0.7779, 0.7486, 0.7778, 0.7041, 0.6776, 0.7004, 0.08351, 0.87, 0.1845, 0.8667, 0.1845, 0.844, 0.08377, 0.8474, 0.08618, 0.6789, 0.1851, 0.6754, 0.1852, 0.6437, 0.08661, 0.647, 0.6789, 0.7897, 0.7781, 0.7932, 0.7779, 0.7486, 0.6782, 0.7449, 0.08328, 0.8946, 0.1845, 0.8915, 0.1845, 0.8667, 0.08351, 0.87, 0.08562, 0.7164, 0.185, 0.7129, 0.1851, 0.6754, 0.08618, 0.6789, 0.6793, 0.8168, 0.7782, 0.8202, 0.7781, 0.7932, 0.6789, 0.7897, 0.08306, 0.9211, 0.1845, 0.9181, 0.1845, 0.8915, 0.08328, 0.8946, 0.08492, 0.7637, 0.1848, 0.76, 0.185, 0.7129, 0.08562, 0.7164, 0.6797, 0.8491, 0.7782, 0.8523, 0.7782, 0.8202, 0.6793, 0.8168, 0.08295, 0.9445, 0.1846, 0.9418, 0.1845, 0.9181, 0.08306, 0.9211, 0.68, 0.8769, 0.7783, 0.88, 0.7782, 0.8523, 0.6797, 0.8491, 0.08296, 0.9645, 0.1849, 0.962, 0.1846, 0.9418, 0.08295, 0.9445, 0.6802, 0.9077, 0.7783, 0.9105, 0.7783, 0.88, 0.68, 0.8769, 0.08304, 0.9885, 0.1853, 0.9861, 0.1849, 0.962, 0.08296, 0.9645, 0.6803, 0.9318, 0.7781, 0.9344, 0.7783, 0.9105, 0.6802, 0.9077, 0.676, 0.5287, 0.7779, 0.5313, 0.7783, 0.5072, 0.6761, 0.5048, 0.6803, 0.9594, 0.778, 0.9618, 0.7781, 0.9344, 0.6803, 0.9318, 0.0, 0.0, 0.0, 0.0, 0.0, 0.0, 0.0, 0.0, 0.0, 0.0, 0.0, 0.0, 0.0, 0.0, 0.0, 0.0, 0.0, 0.0, 0.0, 0.0, 0.0, 0.0, 0.0, 0.0, 0.0, 0.0, 0.0, 0.0, 0.0, 0.0, 0.0, 0.0, 0.0, 0.0, 0.0, 0.0, 0.0, 0.0, 0.0, 0.0, 0.0, 0.0, 0.0, 0.0, 0.0, 0.0, 0.0, 0.0, 0.0, 0.0, 0.0, 0.0, 0.0, 0.0, 0.0, 0.0, 0.0, 0.0, 0.0, 0.0, 0.0, 0.0, 0.0, 0.0, 0.1846, 0.8073, 0.1845, 0.844, 0.1845, 0.8667, 0.1845, 0.8915, 0.1845, 0.9181, 0.1846, 0.9418, 0.1849, 0.962, 0.1853, 0.9861, 0.7779, 0.5313, 0.7777, 0.5507, 0.7775, 0.5735, 0.7775, 0.6004, 0.7776, 0.6256, 0.7776, 0.6596, 0.7778, 0.7041, 0.7779, 0.7486, 0.7781, 0.7932, 0.7782, 0.8202, 0.7782, 0.8523, 0.7783, 0.88, 0.7783, 0.9105, 0.7781, 0.9344, 0.778, 0.9618, 0.7776, 0.986, 0.185, 0.5263, 0.1853, 0.5511, 0.1853, 0.5791, 0.1853, 0.6042, 0.1852, 0.6437, 0.1851, 0.6754, 0.185, 0.7129, 0.1848, 0.76])
me_cylinder_007.update()
me_cylinder_008 = bpy.data.meshes.new('Cylinder.008')
me_cylinder_008.from_pydata([(-0.02967, 1.02, 1.0), (0.3562, 0.9691, 1.0), (0.6455, 0.8801, 1.0), (0.8099, 0.7906, 1.0), (0.9742, 0.6691, 1.0), (1.141, 0.5264, 1.0), (1.25, 0.3652, 1.0), (1.299, 0.2068, 1.0), (1.331, 0.01168, 1.0), (1.303, -0.1834, 1.0), (1.233, -0.3272, 1.0), (1.137, -0.4884, 1.0), (0.9699, -0.6341, 1.0), (0.7972, -0.7497, 1.0), (0.5438, -0.8684, 1.0), (0.1951, -0.9808, 1.0), (-0.1696, -1.02, 1.0), (-0.5369, -1.001, 1.0), (-0.7499, -0.9385, 1.0), (-0.9944, -0.8373, 1.0), (-1.193, -0.7246, 1.0), (-1.39, -0.5701, 1.0), (-1.483, -0.3972, 1.0), (-1.603, -0.2067, 1.0), (-1.64, -0.01162, 1.0), (-1.62, 0.1806, 1.0), (-1.546, 0.3711, 1.0), (-1.39, 0.541, 1.0), (-1.239, 0.6808, 1.0), (-0.9648, 0.8548, 1.0), (-0.7202, 0.9472, 1.0), (-0.4182, 1.01, 1.0), (-0.02967, 1.02, 1.0), (0.3562, 0.9691, 1.0), (0.6455, 0.8801, 1.0), (0.8099, 0.7906, 1.0), (0.9742, 0.6691, 1.0), (1.141, 0.5264, 1.0), (1.25, 0.3652, 1.0), (1.299, 0.2068, 1.0), (1.331, 0.01168, 1.0), (1.303, -0.1834, 1.0), (1.233, -0.3272, 1.0), (1.137, -0.4884, 1.0), (0.9699, -0.6341, 1.0), (0.7972, -0.7497, 1.0), (0.5438, -0.8684, 1.0), (0.1951, -0.9808, 1.0), (-0.1696, -1.02, 1.0), (-0.5369, -1.001, 1.0), (-0.7499, -0.9385, 1.0), (-0.9944, -0.8373, 1.0), (-1.193, -0.7246, 1.0), (-1.39, -0.5701, 1.0), (-1.483, -0.3972, 1.0), (-1.603, -0.2067, 1.0), (-1.64, -0.01162, 1.0), (-1.62, 0.1806, 1.0), (-1.546, 0.3711, 1.0), (-1.39, 0.541, 1.0), (-1.239, 0.6808, 1.0), (-0.9648, 0.8548, 1.0), (-0.7202, 0.9472, 1.0), (-0.4182, 1.01, 1.0), (0.009279, 1.02, 0.0), (0.3951, 0.9691, 0.0), (0.6844, 0.8801, 0.0), (0.8489, 0.7906, 0.0), (1.013, 0.6691, 0.0), (1.18, 0.5264, 0.0), (1.289, 0.3652, 0.0), (1.338, 0.2068, 0.0), (1.37, 0.01168, 0.0), (1.342, -0.1834, 0.0), (1.272, -0.3272, 0.0), (1.176, -0.4884, 0.0), (1.009, -0.6341, 0.0), (0.8361, -0.7497, 0.0), (0.5827, -0.8684, 0.0), (0.234, -0.9808, 0.0), (-0.1306, -1.02, 0.0), (-0.4979, -1.001, 0.0), (-0.7109, -0.9385, 0.0), (-0.9555, -0.8373, 0.0), (-1.154, -0.7246, 0.0), (-1.352, -0.5701, 0.0), (-1.444, -0.3972, 0.0), (-1.564, -0.2067, 0.0), (-1.601, -0.01162, 0.0), (-1.581, 0.1806, 0.0), (-1.508, 0.3711, 0.0), (-1.352, 0.541, 0.0), (-1.2, 0.6808, 0.0), (-0.9258, 0.8548, 0.0), (-0.6813, 0.9472, 0.0), (-0.3792, 1.01, 0.0), (-0.02967, 1.02, -1.0), (0.3562, 0.9691, -1.0), (0.6455, 0.8801, -1.0), (0.8099, 0.7906, -1.0), (0.9742, 0.6691, -1.0), (1.141, 0.5264, -1.0), (1.25, 0.3652, -1.0), (1.299, 0.2068, -1.0), (1.331, 0.01168, -1.0), (1.303, -0.1834, -1.0), (1.233, -0.3272, -1.0), (1.137, -0.4884, -1.0), (0.9699, -0.6341, -1.0), (0.7972, -0.7497, -1.0), (0.5438, -0.8684, -1.0), (0.1951, -0.9808, -1.0), (-0.1696, -1.02, -1.0), (-0.5369, -1.001, -1.0), (-0.7499, -0.9385, -1.0), (-0.9944, -0.8373, -1.0), (-1.193, -0.7246, -1.0), (-1.39, -0.5701, -1.0), (-1.483, -0.3972, -1.0), (-1.603, -0.2067, -1.0), (-1.64, -0.01162, -1.0), (-1.62, 0.1806, -1.0), (-1.546, 0.3711, -1.0), (-1.39, 0.541, -1.0), (-1.239, 0.6808, -1.0), (-0.9648, 0.8548, -1.0), (-0.7202, 0.9472, -1.0), (-0.4182, 1.01, -1.0)], [(1, 0), (2, 1), (3, 2), (4, 3), (5, 4), (6, 5), (7, 6), (8, 7), (9, 8), (10, 9), (11, 10), (12, 11), (13, 12), (14, 13), (15, 14), (16, 15), (17, 16), (18, 17), (19, 18), (20, 19), (21, 20), (22, 21), (23, 22), (24, 23), (25, 24), (26, 25), (27, 26), (28, 27), (29, 28), (30, 29), (31, 30), (0, 31)], [(64, 32, 33, 65), (65, 33, 34, 66), (66, 34, 35, 67), (67, 35, 36, 68), (68, 36, 37, 69), (69, 37, 38, 70), (70, 38, 39, 71), (71, 39, 40, 72), (72, 40, 41, 73), (73, 41, 42, 74), (74, 42, 43, 75), (75, 43, 44, 76), (76, 44, 45, 77), (77, 45, 46, 78), (78, 46, 47, 79), (79, 47, 48, 80), (80, 48, 49, 81), (81, 49, 50, 82), (82, 50, 51, 83), (83, 51, 52, 84), (84, 52, 53, 85), (85, 53, 54, 86), (86, 54, 55, 87), (87, 55, 56, 88), (88, 56, 57, 89), (89, 57, 58, 90), (90, 58, 59, 91), (91, 59, 60, 92), (92, 60, 61, 93), (93, 61, 62, 94), (94, 62, 63, 95), (95, 63, 32, 64), (64, 65, 97, 96), (65, 66, 98, 97), (66, 67, 99, 98), (67, 68, 100, 99), (68, 69, 101, 100), (69, 70, 102, 101), (70, 71, 103, 102), (71, 72, 104, 103), (72, 73, 105, 104), (73, 74, 106, 105), (74, 75, 107, 106), (75, 76, 108, 107), (76, 77, 109, 108), (77, 78, 110, 109), (78, 79, 111, 110), (79, 80, 112, 111), (80, 81, 113, 112), (81, 82, 114, 113), (82, 83, 115, 114), (83, 84, 116, 115), (84, 85, 117, 116), (85, 86, 118, 117), (86, 87, 119, 118), (87, 88, 120, 119), (88, 89, 121, 120), (89, 90, 122, 121), (90, 91, 123, 122), (91, 92, 124, 123), (92, 93, 125, 124), (93, 94, 126, 125), (94, 95, 127, 126), (95, 64, 96, 127), (97, 98, 99, 100, 101, 102, 103, 104, 105, 106, 107, 108, 109, 110, 111, 112, 113, 114, 115, 116, 117, 118, 119, 120, 121, 122, 123, 124, 125, 126, 127, 96), (49, 48, 50), (33, 32, 63, 62, 61, 60, 59, 58, 57, 56, 55, 54, 53, 52, 51, 50, 48, 47, 46, 45, 44, 43, 42, 41, 40, 39, 38, 37, 36, 35, 34)])
me_cylinder_008.polygons.foreach_set('use_smooth', [True] * 67)
_uv = me_cylinder_008.uv_layers.new(name='UVMap')
_uv.uv.foreach_set('vector', [0.8344, 0.2619, 0.9562, 0.258, 0.9558, 0.3053, 0.8341, 0.3092, 0.8341, 0.3092, 0.9558, 0.3053, 0.9557, 0.3422, 0.8339, 0.3461, 0.8339, 0.3461, 0.9557, 0.3422, 0.9556, 0.365, 0.8339, 0.3688, 0.8339, 0.3688, 0.9556, 0.365, 0.9556, 0.3898, 0.8339, 0.3937, 0.8339, 0.3937, 0.9556, 0.3898, 0.9557, 0.4166, 0.8339, 0.4204, 0.8339, 0.4204, 0.9557, 0.4166, 0.9559, 0.4403, 0.8342, 0.4441, 0.8342, 0.4441, 0.9559, 0.4403, 0.9563, 0.4604, 0.8346, 0.4643, 0.8346, 0.4643, 0.9563, 0.4604, 0.9569, 0.4845, 0.8352, 0.4883, 0.8351, 0.4889, 0.9569, 0.4928, 0.9562, 0.5167, 0.8345, 0.5128, 0.8345, 0.5128, 0.9562, 0.5167, 0.9559, 0.5362, 0.8342, 0.5323, 0.8342, 0.5323, 0.9559, 0.5362, 0.9557, 0.559, 0.8339, 0.5551, 0.8339, 0.5551, 0.9557, 0.559, 0.9556, 0.586, 0.8339, 0.5821, 0.8339, 0.5821, 0.9556, 0.586, 0.9556, 0.6113, 0.8339, 0.6074, 0.8339, 0.6074, 0.9556, 0.6113, 0.9557, 0.6453, 0.834, 0.6415, 0.834, 0.6415, 0.9557, 0.6453, 0.9559, 0.6899, 0.8342, 0.686, 0.8342, 0.686, 0.9559, 0.6899, 0.9562, 0.7346, 0.8345, 0.7307, 0.8345, 0.7307, 0.9562, 0.7346, 0.9565, 0.7793, 0.8348, 0.7754, 0.8348, 0.7754, 0.9565, 0.7793, 0.9567, 0.8064, 0.835, 0.8025, 0.835, 0.8025, 0.9567, 0.8064, 0.9568, 0.8386, 0.8351, 0.8347, 0.8351, 0.8347, 0.9568, 0.8386, 0.9569, 0.8663, 0.8351, 0.8624, 0.8351, 0.8624, 0.9569, 0.8663, 0.9568, 0.8969, 0.8351, 0.893, 0.8351, 0.893, 0.9568, 0.8969, 0.9565, 0.9207, 0.8348, 0.9168, 0.8348, 0.9168, 0.9565, 0.9207, 0.9562, 0.9482, 0.8345, 0.9443, 0.8345, 0.9443, 0.9562, 0.9482, 0.9556, 0.9723, 0.8339, 0.9684, 0.8339, 0.004134, 0.9556, 0.0002599, 0.9563, 0.02376, 0.8345, 0.02763, 0.8345, 0.02763, 0.9563, 0.02376, 0.9567, 0.04862, 0.835, 0.05249, 0.835, 0.05249, 0.9567, 0.04862, 0.9568, 0.0767, 0.8351, 0.08057, 0.8351, 0.08057, 0.9568, 0.0767, 0.9569, 0.1018, 0.8352, 0.1056, 0.8352, 0.1056, 0.9569, 0.1018, 0.9569, 0.1413, 0.8352, 0.1452, 0.8352, 0.1452, 0.9569, 0.1413, 0.9567, 0.1731, 0.835, 0.177, 0.835, 0.177, 0.9567, 0.1731, 0.9565, 0.2107, 0.8348, 0.2146, 0.8348, 0.2146, 0.9565, 0.2107, 0.9562, 0.258, 0.8344, 0.2619, 0.8344, 0.2619, 0.8341, 0.3092, 0.9558, 0.3053, 0.9562, 0.258, 0.8341, 0.3092, 0.8339, 0.3461, 0.9557, 0.3422, 0.9558, 0.3053, 0.8339, 0.3461, 0.8339, 0.3688, 0.9556, 0.365, 0.9557, 0.3422, 0.8339, 0.3688, 0.8339, 0.3937, 0.9556, 0.3898, 0.9556, 0.365, 0.8339, 0.3937, 0.8339, 0.4204, 0.9557, 0.4166, 0.9556, 0.3898, 0.8339, 0.4204, 0.8342, 0.4441, 0.9559, 0.4403, 0.9557, 0.4166, 0.8342, 0.4441, 0.8346, 0.4643, 0.9563, 0.4604, 0.9559, 0.4403, 0.8346, 0.4643, 0.8352, 0.4883, 0.9569, 0.4845, 0.9563, 0.4604, 0.8351, 0.4889, 0.8345, 0.5128, 0.9562, 0.5167, 0.9569, 0.4928, 0.8345, 0.5128, 0.8342, 0.5323, 0.9559, 0.5362, 0.9562, 0.5167, 0.8342, 0.5323, 0.8339, 0.5551, 0.9557, 0.559, 0.9559, 0.5362, 0.8339, 0.5551, 0.8339, 0.5821, 0.9556, 0.586, 0.9557, 0.559, 0.8339, 0.5821, 0.8339, 0.6074, 0.9556, 0.6113, 0.9556, 0.586, 0.8339, 0.6074, 0.834, 0.6415, 0.9557, 0.6453, 0.9556, 0.6113, 0.834, 0.6415, 0.8342, 0.686, 0.9559, 0.6899, 0.9557, 0.6453, 0.8342, 0.686, 0.8345, 0.7307, 0.9562, 0.7346, 0.9559, 0.6899, 0.8345, 0.7307, 0.8348, 0.7754, 0.9565, 0.7793, 0.9562, 0.7346, 0.8348, 0.7754, 0.835, 0.8025, 0.9567, 0.8064, 0.9565, 0.7793, 0.835, 0.8025, 0.8351, 0.8347, 0.9568, 0.8386, 0.9567, 0.8064, 0.8351, 0.8347, 0.8351, 0.8624, 0.9569, 0.8663, 0.9568, 0.8386, 0.8351, 0.8624, 0.8351, 0.893, 0.9568, 0.8969, 0.9569, 0.8663, 0.8351, 0.893, 0.8348, 0.9168, 0.9565, 0.9207, 0.9568, 0.8969, 0.8348, 0.9168, 0.8345, 0.9443, 0.9562, 0.9482, 0.9565, 0.9207, 0.8345, 0.9443, 0.8339, 0.9684, 0.9556, 0.9723, 0.9562, 0.9482, 0.8339, 0.004134, 0.8345, 0.02763, 0.9563, 0.02376, 0.9556, 0.0002599, 0.8345, 0.02763, 0.835, 0.05249, 0.9567, 0.04862, 0.9563, 0.02376, 0.835, 0.05249, 0.8351, 0.08057, 0.9568, 0.0767, 0.9567, 0.04862, 0.8351, 0.08057, 0.8352, 0.1056, 0.9569, 0.1018, 0.9568, 0.0767, 0.8352, 0.1056, 0.8352, 0.1452, 0.9569, 0.1413, 0.9569, 0.1018, 0.8352, 0.1452, 0.835, 0.177, 0.9567, 0.1731, 0.9569, 0.1413, 0.835, 0.177, 0.8348, 0.2146, 0.9565, 0.2107, 0.9567, 0.1731, 0.8348, 0.2146, 0.8344, 0.2619, 0.9562, 0.258, 0.9565, 0.2107, 0.9558, 0.3053, 0.9557, 0.3422, 0.9556, 0.365, 0.9556, 0.3898, 0.9557, 0.4166, 0.9559, 0.4403, 0.9563, 0.4604, 0.9569, 0.4845, 0.9562, 0.5167, 0.9559, 0.5362, 0.9557, 0.559, 0.9556, 0.586, 0.9556, 0.6113, 0.9557, 0.6453, 0.9559, 0.6899, 0.9562, 0.7346, 0.9565, 0.7793, 0.9567, 0.8064, 0.9568, 0.8386, 0.9569, 0.8663, 0.9568, 0.8969, 0.9565, 0.9207, 0.9562, 0.9482, 0.9556, 0.9723, 0.9563, 0.02376, 0.9567, 0.04862, 0.9568, 0.0767, 0.9569, 0.1018, 0.9569, 0.1413, 0.9567, 0.1731, 0.9565, 0.2107, 0.9562, 0.258, 0.9565, 0.7793, 0.9562, 0.7346, 0.9567, 0.8064, 0.9558, 0.3053, 0.9562, 0.258, 0.9565, 0.2107, 0.9567, 0.1731, 0.9569, 0.1413, 0.9569, 0.1018, 0.9568, 0.0767, 0.9567, 0.04862, 0.9563, 0.02376, 0.9556, 0.9723, 0.9562, 0.9482, 0.9565, 0.9207, 0.9568, 0.8969, 0.9569, 0.8663, 0.9568, 0.8386, 0.9567, 0.8064, 0.9562, 0.7346, 0.9559, 0.6899, 0.9557, 0.6453, 0.9556, 0.6113, 0.9556, 0.586, 0.9557, 0.559, 0.9559, 0.5362, 0.9562, 0.5167, 0.9569, 0.4845, 0.9563, 0.4604, 0.9559, 0.4403, 0.9557, 0.4166, 0.9556, 0.3898, 0.9556, 0.365, 0.9557, 0.3422])
me_cylinder_008.update()
me_cylinder_009 = bpy.data.meshes.new('Cylinder.009')
me_cylinder_009.from_pydata([(-0.1863, 1.02, 2.372), (0.1962, 0.9691, 2.412), (0.483, 0.8801, 2.442), (0.646, 0.7906, 2.458), (0.8089, 0.6691, 2.475), (0.9742, 0.5264, 2.493), (1.083, 0.3652, 2.504), (1.131, 0.2068, 2.509), (1.162, 0.01168, 2.512), (1.135, -0.1834, 2.509), (1.066, -0.3272, 2.502), (0.97, -0.4884, 2.492), (0.8047, -0.6341, 2.475), (0.6334, -0.7497, 2.457), (0.3822, -0.8684, 2.431), (0.0365, -0.9808, 2.395), (-0.325, -1.02, 2.358), (-0.6892, -1.001, 2.32), (-0.9004, -0.9385, 2.298), (-1.143, -0.8373, 2.273), (-1.339, -0.7246, 2.253), (-1.535, -0.5701, 2.232), (-1.627, -0.3972, 2.223), (-1.747, -0.2067, 2.21), (-1.782, -0.01162, 2.207), (-1.763, 0.1806, 2.209), (-1.69, 0.3711, 2.216), (-1.535, 0.541, 2.232), (-1.385, 0.6808, 2.248), (-1.113, 0.8548, 2.276), (-0.8709, 0.9472, 2.301), (-0.5715, 1.01, 2.332), (-0.02967, 1.02, 1.0), (0.3562, 0.9691, 1.0), (0.6455, 0.8801, 1.0), (0.8099, 0.7906, 1.0), (0.9742, 0.6691, 1.0), (1.141, 0.5264, 1.0), (1.25, 0.3652, 1.0), (1.299, 0.2068, 1.0), (1.331, 0.01168, 1.0), (1.303, -0.1834, 1.0), (1.233, -0.3272, 1.0), (1.137, -0.4884, 1.0), (0.9699, -0.6341, 1.0), (0.7972, -0.7497, 1.0), (0.5438, -0.8684, 1.0), (0.1951, -0.9808, 1.0), (-0.1696, -1.02, 1.0), (-0.5369, -1.001, 1.0), (-0.7499, -0.9385, 1.0), (-0.9944, -0.8373, 1.0), (-1.193, -0.7246, 1.0), (-1.39, -0.5701, 1.0), (-1.483, -0.3972, 1.0), (-1.603, -0.2067, 1.0), (-1.64, -0.01162, 1.0), (-1.62, 0.1806, 1.0), (-1.546, 0.3711, 1.0), (-1.39, 0.541, 1.0), (-1.239, 0.6808, 1.0), (-0.9648, 0.8548, 1.0), (-0.7202, 0.9472, 1.0), (-0.4182, 1.01, 1.0), (-0.06917, 1.02, 1.559), (0.3142, 0.9691, 1.593), (0.6017, 0.8801, 1.619), (0.7651, 0.7906, 1.633), (0.9283, 0.6691, 1.648), (1.094, 0.5264, 1.663), (1.203, 0.3652, 1.672), (1.251, 0.2068, 1.677), (1.282, 0.01168, 1.68), (1.255, -0.1834, 1.677), (1.186, -0.3272, 1.671), (1.09, -0.4884, 1.662), (0.9241, -0.6341, 1.648), (0.7524, -0.7497, 1.632), (0.5006, -0.8684, 1.61), (0.1542, -0.9808, 1.579), (-0.2082, -1.02, 1.547), (-0.5731, -1.001, 1.514), (-0.7848, -0.9385, 1.495), (-1.028, -0.8373, 1.474), (-1.225, -0.7246, 1.456), (-1.421, -0.5701, 1.439), (-1.513, -0.3972, 1.43), (-1.633, -0.2067, 1.42), (-1.669, -0.01162, 1.417), (-1.65, 0.1806, 1.418), (-1.576, 0.3711, 1.425), (-1.421, 0.541, 1.439), (-1.271, 0.6808, 1.452), (-0.9983, 0.8548, 1.476), (-0.7553, 0.9472, 1.498), (-0.4552, 1.01, 1.525), (-0.1863, 1.02, 2.372), (0.1962, 0.9691, 2.412), (0.483, 0.8801, 2.442), (0.646, 0.7906, 2.458), (0.8089, 0.6691, 2.475), (0.9742, 0.5264, 2.493), (1.083, 0.3652, 2.504), (1.131, 0.2068, 2.509), (1.162, 0.01168, 2.512), (1.135, -0.1834, 2.509), (1.066, -0.3272, 2.502), (0.97, -0.4884, 2.492), (0.8047, -0.6341, 2.475), (0.6334, -0.7497, 2.457), (0.3822, -0.8684, 2.431), (0.0365, -0.9808, 2.395), (-0.325, -1.02, 2.358), (-0.6892, -1.001, 2.32), (-0.9004, -0.9385, 2.298), (-1.143, -0.8373, 2.273), (-1.339, -0.7246, 2.253), (-1.535, -0.5701, 2.232), (-1.627, -0.3972, 2.223), (-1.747, -0.2067, 2.21), (-1.782, -0.01162, 2.207), (-1.763, 0.1806, 2.209), (-1.69, 0.3711, 2.216), (-1.535, 0.541, 2.232), (-1.385, 0.6808, 2.248), (-1.113, 0.8548, 2.276), (-0.8709, 0.9472, 2.301), (-0.5715, 1.01, 2.332)], [], [(36, 35, 67, 68), (74, 73, 105, 106), (45, 44, 76, 77), (54, 53, 85, 86), (63, 62, 94, 95), (41, 40, 72, 73), (50, 49, 81, 82), (59, 58, 90, 91), (37, 36, 68, 69), (46, 45, 77, 78), (33, 32, 64, 65), (55, 54, 86, 87), (32, 63, 95, 64), (42, 41, 73, 74), (51, 50, 82, 83), (60, 59, 91, 92), (38, 37, 69, 70), (47, 46, 78, 79), (56, 55, 87, 88), (34, 33, 65, 66), (43, 42, 74, 75), (52, 51, 83, 84), (61, 60, 92, 93), (39, 38, 70, 71), (48, 47, 79, 80), (57, 56, 88, 89), (35, 34, 66, 67), (44, 43, 75, 76), (53, 52, 84, 85), (62, 61, 93, 94), (40, 39, 71, 72), (49, 48, 80, 81), (58, 57, 89, 90), (88, 87, 119, 120), (75, 74, 106, 107), (89, 88, 120, 121), (76, 75, 107, 108), (90, 89, 121, 122), (77, 76, 108, 109), (91, 90, 122, 123), (78, 77, 109, 110), (65, 64, 96, 97), (92, 91, 123, 124), (79, 78, 110, 111), (66, 65, 97, 98), (93, 92, 124, 125), (80, 79, 111, 112), (67, 66, 98, 99), (94, 93, 125, 126), (81, 80, 112, 113), (68, 67, 99, 100), (95, 94, 126, 127), (82, 81, 113, 114), (69, 68, 100, 101), (64, 95, 127, 96), (83, 82, 114, 115), (70, 69, 101, 102), (84, 83, 115, 116), (71, 70, 102, 103), (85, 84, 116, 117), (72, 71, 103, 104), (86, 85, 117, 118), (73, 72, 104, 105), (87, 86, 118, 119), (1, 0, 31, 30, 29, 28, 27, 26, 25, 24, 23, 22, 21, 20, 19, 18, 17, 16, 15, 14, 13, 12, 11, 10, 9, 8, 7, 6, 5, 4, 3, 2), (33, 34, 35, 36, 37, 38, 39, 40, 41, 42, 43, 44, 45, 46, 47, 48, 49, 50, 51, 52, 53, 54, 55, 56, 57, 58, 59, 60, 61, 62, 63, 32)])
me_cylinder_009.polygons.foreach_set('use_smooth', [1, 1, 1, 1, 1, 1, 1, 1, 1, 1, 1, 1, 1, 1, 1, 1, 1, 1, 1, 1, 1, 1, 1, 1, 1, 1, 1, 1, 1, 1, 1, 1, 1, 1, 1, 1, 1, 1, 1, 1, 1, 1, 1, 1, 1, 1, 1, 1, 1, 1, 1, 1, 1, 1, 1, 1, 1, 1, 1, 1, 1, 1, 1, 1, 0, 1])
_uv = me_cylinder_009.uv_layers.new(name='UVMap')
_uv.uv.foreach_set('vector', [0.004567, 0.8931, 0.0065, 0.8683, 0.08351, 0.87, 0.08328, 0.8946, 0.676, 0.548, 0.676, 0.5287, 0.7779, 0.5313, 0.7777, 0.5507, 0.5997, 0.6241, 0.5977, 0.5988, 0.6763, 0.5973, 0.6766, 0.6223, 0.6277, 0.9325, 0.6265, 0.9087, 0.6802, 0.9077, 0.6803, 0.9318, 0.0215, 0.7144, 0.02527, 0.677, 0.08618, 0.6789, 0.08562, 0.7164, 0.5938, 0.5296, 0.5933, 0.5057, 0.6761, 0.5048, 0.676, 0.5287, 0.6187, 0.8186, 0.616, 0.7916, 0.6789, 0.7897, 0.6793, 0.8168, 0.03351, 0.5809, 0.03531, 0.553, 0.08737, 0.5536, 0.08723, 0.582, 0.002669, 0.9198, 0.004567, 0.8931, 0.08328, 0.8946, 0.08306, 0.9211, 0.6027, 0.658, 0.5997, 0.6241, 0.6766, 0.6223, 0.677, 0.6561, 0.01192, 0.8088, 0.01666, 0.7616, 0.08492, 0.7637, 0.08424, 0.8108, 0.629, 0.9599, 0.6277, 0.9325, 0.6803, 0.9318, 0.6803, 0.9594, 0.01666, 0.7616, 0.0215, 0.7144, 0.08562, 0.7164, 0.08492, 0.7637, 0.5946, 0.549, 0.5938, 0.5296, 0.676, 0.5287, 0.676, 0.548, 0.6217, 0.8506, 0.6187, 0.8186, 0.6793, 0.8168, 0.6797, 0.8491, 0.03168, 0.6059, 0.03351, 0.5809, 0.08723, 0.582, 0.08703, 0.6072, 0.001409, 0.9435, 0.002669, 0.9198, 0.08306, 0.9211, 0.08295, 0.9445, 0.6069, 0.7025, 0.6027, 0.658, 0.677, 0.6561, 0.6776, 0.7004, 0.6295, 0.9839, 0.629, 0.9599, 0.6803, 0.9594, 0.6802, 0.9836, 0.00845, 0.8456, 0.01192, 0.8088, 0.08424, 0.8108, 0.08377, 0.8474, 0.5958, 0.5719, 0.5946, 0.549, 0.676, 0.548, 0.6761, 0.5706, 0.6241, 0.8783, 0.6217, 0.8506, 0.6797, 0.8491, 0.68, 0.8769, 0.0283, 0.6453, 0.03168, 0.6059, 0.08703, 0.6072, 0.08661, 0.647, 0.0007721, 0.9636, 0.001409, 0.9435, 0.08295, 0.9445, 0.08296, 0.9645, 0.6114, 0.747, 0.6069, 0.7025, 0.6776, 0.7004, 0.6782, 0.7449, 0.0362, 0.5282, 0.03648, 0.5048, 0.08715, 0.505, 0.08732, 0.5286, 0.0065, 0.8683, 0.00845, 0.8456, 0.08377, 0.8474, 0.08351, 0.87, 0.5977, 0.5988, 0.5958, 0.5719, 0.6761, 0.5706, 0.6763, 0.5973, 0.6265, 0.9087, 0.6241, 0.8783, 0.68, 0.8769, 0.6802, 0.9077, 0.02527, 0.677, 0.0283, 0.6453, 0.08661, 0.647, 0.08618, 0.6789, 0.0002599, 0.9876, 0.0007721, 0.9636, 0.08296, 0.9645, 0.08304, 0.9885, 0.616, 0.7916, 0.6114, 0.747, 0.6782, 0.7449, 0.6789, 0.7897, 0.03531, 0.553, 0.0362, 0.5282, 0.08732, 0.5286, 0.08737, 0.5536, 0.6802, 0.9836, 0.6803, 0.9594, 0.778, 0.9618, 0.7776, 0.986, 0.6761, 0.5706, 0.676, 0.548, 0.7777, 0.5507, 0.7775, 0.5735, 0.08732, 0.5286, 0.08715, 0.505, 0.1846, 0.5027, 0.185, 0.5263, 0.6763, 0.5973, 0.6761, 0.5706, 0.7775, 0.5735, 0.7775, 0.6004, 0.08737, 0.5536, 0.08732, 0.5286, 0.185, 0.5263, 0.1853, 0.5511, 0.6766, 0.6223, 0.6763, 0.5973, 0.7775, 0.6004, 0.7776, 0.6256, 0.08723, 0.582, 0.08737, 0.5536, 0.1853, 0.5511, 0.1853, 0.5791, 0.677, 0.6561, 0.6766, 0.6223, 0.7776, 0.6256, 0.7776, 0.6596, 0.08424, 0.8108, 0.08492, 0.7637, 0.1848, 0.76, 0.1846, 0.8073, 0.08703, 0.6072, 0.08723, 0.582, 0.1853, 0.5791, 0.1853, 0.6042, 0.6776, 0.7004, 0.677, 0.6561, 0.7776, 0.6596, 0.7778, 0.7041, 0.08377, 0.8474, 0.08424, 0.8108, 0.1846, 0.8073, 0.1845, 0.844, 0.08661, 0.647, 0.08703, 0.6072, 0.1853, 0.6042, 0.1852, 0.6437, 0.6782, 0.7449, 0.6776, 0.7004, 0.7778, 0.7041, 0.7779, 0.7486, 0.08351, 0.87, 0.08377, 0.8474, 0.1845, 0.844, 0.1845, 0.8667, 0.08618, 0.6789, 0.08661, 0.647, 0.1852, 0.6437, 0.1851, 0.6754, 0.6789, 0.7897, 0.6782, 0.7449, 0.7779, 0.7486, 0.7781, 0.7932, 0.08328, 0.8946, 0.08351, 0.87, 0.1845, 0.8667, 0.1845, 0.8915, 0.08562, 0.7164, 0.08618, 0.6789, 0.1851, 0.6754, 0.185, 0.7129, 0.6793, 0.8168, 0.6789, 0.7897, 0.7781, 0.7932, 0.7782, 0.8202, 0.08306, 0.9211, 0.08328, 0.8946, 0.1845, 0.8915, 0.1845, 0.9181, 0.08492, 0.7637, 0.08562, 0.7164, 0.185, 0.7129, 0.1848, 0.76, 0.6797, 0.8491, 0.6793, 0.8168, 0.7782, 0.8202, 0.7782, 0.8523, 0.08295, 0.9445, 0.08306, 0.9211, 0.1845, 0.9181, 0.1846, 0.9418, 0.68, 0.8769, 0.6797, 0.8491, 0.7782, 0.8523, 0.7783, 0.88, 0.08296, 0.9645, 0.08295, 0.9445, 0.1846, 0.9418, 0.1849, 0.962, 0.6802, 0.9077, 0.68, 0.8769, 0.7783, 0.88, 0.7783, 0.9105, 0.08304, 0.9885, 0.08296, 0.9645, 0.1849, 0.962, 0.1853, 0.9861, 0.6803, 0.9318, 0.6802, 0.9077, 0.7783, 0.9105, 0.7781, 0.9344, 0.676, 0.5287, 0.6761, 0.5048, 0.7783, 0.5072, 0.7779, 0.5313, 0.6803, 0.9594, 0.6803, 0.9318, 0.7781, 0.9344, 0.778, 0.9618, 0.0, 0.0, 0.0, 0.0, 0.0, 0.0, 0.0, 0.0, 0.0, 0.0, 0.0, 0.0, 0.0, 0.0, 0.0, 0.0, 0.0, 0.0, 0.0, 0.0, 0.0, 0.0, 0.0, 0.0, 0.0, 0.0, 0.0, 0.0, 0.0, 0.0, 0.0, 0.0, 0.0, 0.0, 0.0, 0.0, 0.0, 0.0, 0.0, 0.0, 0.0, 0.0, 0.0, 0.0, 0.0, 0.0, 0.0, 0.0, 0.0, 0.0, 0.0, 0.0, 0.0, 0.0, 0.0, 0.0, 0.0, 0.0, 0.0, 0.0, 0.0, 0.0, 0.0, 0.0, 0.01192, 0.8088, 0.00845, 0.8456, 0.0065, 0.8683, 0.004567, 0.8931, 0.002669, 0.9198, 0.001409, 0.9435, 0.0007721, 0.9636, 0.0002599, 0.9876, 0.5938, 0.5296, 0.5946, 0.549, 0.5958, 0.5719, 0.5977, 0.5988, 0.5997, 0.6241, 0.6027, 0.658, 0.6069, 0.7025, 0.6114, 0.747, 0.616, 0.7916, 0.6187, 0.8186, 0.6217, 0.8506, 0.6241, 0.8783, 0.6265, 0.9087, 0.6277, 0.9325, 0.629, 0.9599, 0.6295, 0.9839, 0.0362, 0.5282, 0.03531, 0.553, 0.03351, 0.5809, 0.03168, 0.6059, 0.0283, 0.6453, 0.02527, 0.677, 0.0215, 0.7144, 0.01666, 0.7616])
me_cylinder_009.update()
me_cylinder_010 = bpy.data.meshes.new('Cylinder.010')
me_cylinder_010.from_pydata([(-0.1863, 1.02, 2.372), (0.1962, 0.9691, 2.412), (0.483, 0.8801, 2.442), (0.646, 0.7906, 2.458), (0.8089, 0.6691, 2.475), (0.9742, 0.5264, 2.493), (1.083, 0.3652, 2.504), (1.131, 0.2068, 2.509), (1.162, 0.01168, 2.512), (1.135, -0.1834, 2.509), (1.066, -0.3272, 2.502), (0.97, -0.4884, 2.492), (0.8047, -0.6341, 2.475), (0.6334, -0.7497, 2.457), (0.3822, -0.8684, 2.431), (0.0365, -0.9808, 2.395), (-0.325, -1.02, 2.358), (-0.6892, -1.001, 2.32), (-0.9004, -0.9385, 2.298), (-1.143, -0.8373, 2.273), (-1.339, -0.7246, 2.253), (-1.535, -0.5701, 2.232), (-1.627, -0.3972, 2.223), (-1.747, -0.2067, 2.21), (-1.782, -0.01162, 2.207), (-1.763, 0.1806, 2.209), (-1.69, 0.3711, 2.216), (-1.535, 0.541, 2.232), (-1.385, 0.6808, 2.248), (-1.113, 0.8548, 2.276), (-0.8709, 0.9472, 2.301), (-0.5715, 1.01, 2.332), (-0.4142, 1.02, 3.354), (-0.0337, 0.9691, 3.404), (0.2516, 0.8801, 3.442), (0.4137, 0.7906, 3.464), (0.5757, 0.6691, 3.485), (0.7401, 0.5264, 3.507), (0.848, 0.3652, 3.521), (0.8957, 0.2068, 3.528), (0.9272, 0.01168, 3.532), (0.8999, -0.1834, 3.528), (0.8312, -0.3272, 3.519), (0.7359, -0.4884, 3.506), (0.5715, -0.6341, 3.485), (0.4012, -0.7497, 3.462), (0.1513, -0.8684, 3.429), (-0.1925, -0.9808, 3.383), (-0.5521, -1.02, 3.336), (-0.9143, -1.001, 3.287), (-1.124, -0.9385, 3.26), (-1.365, -0.8373, 3.228), (-1.561, -0.7246, 3.202), (-1.756, -0.5701, 3.176), (-1.847, -0.3972, 3.164), (-1.966, -0.2067, 3.148), (-2.002, -0.01162, 3.143), (-1.983, 0.1806, 3.146), (-1.91, 0.3711, 3.155), (-1.756, 0.541, 3.176), (-1.607, 0.6808, 3.196), (-1.336, 0.8548, 3.232), (-1.095, 0.9472, 3.264), (-0.7973, 1.01, 3.303), (-0.6943, 1.02, 4.198), (-0.3161, 0.9691, 4.258), (-0.03243, 0.8801, 4.303), (0.1287, 0.7906, 4.328), (0.2898, 0.6691, 4.354), (0.4533, 0.5264, 4.379), (0.5605, 0.3652, 4.396), (0.6079, 0.2068, 4.404), (0.6393, 0.01168, 4.409), (0.6121, -0.1834, 4.405), (0.5438, -0.3272, 4.394), (0.4491, -0.4884, 4.379), (0.2856, -0.6341, 4.353), (0.1163, -0.7497, 4.326), (-0.1322, -0.8684, 4.287), (-0.474, -0.9808, 4.233), (-0.8315, -1.02, 4.176), (-1.192, -1.001, 4.119), (-1.4, -0.9385, 4.086), (-1.64, -0.8373, 4.048), (-1.834, -0.7246, 4.017), (-2.028, -0.5701, 3.987), (-2.119, -0.3972, 3.972), (-2.237, -0.2067, 3.954), (-2.273, -0.01162, 3.948), (-2.254, 0.1806, 3.951), (-2.181, 0.3711, 3.963), (-2.028, 0.541, 3.987), (-1.88, 0.6808, 4.01), (-1.611, 0.8548, 4.053), (-1.371, 0.9472, 4.091), (-1.075, 1.01, 4.138), (-0.6943, 1.02, 4.198), (-0.3161, 0.9691, 4.258), (-0.03243, 0.8801, 4.303), (0.1287, 0.7906, 4.328), (0.2898, 0.6691, 4.354), (0.4533, 0.5264, 4.379), (0.5605, 0.3652, 4.396), (0.6079, 0.2068, 4.404), (0.6393, 0.01168, 4.409), (0.6121, -0.1834, 4.405), (0.5438, -0.3272, 4.394), (0.4491, -0.4884, 4.379), (0.2856, -0.6341, 4.353), (0.1163, -0.7497, 4.326), (-0.1322, -0.8684, 4.287), (-0.474, -0.9808, 4.233), (-0.8315, -1.02, 4.176), (-1.192, -1.001, 4.119), (-1.4, -0.9385, 4.086), (-1.64, -0.8373, 4.048), (-1.834, -0.7246, 4.017), (-2.028, -0.5701, 3.987), (-2.119, -0.3972, 3.972), (-2.237, -0.2067, 3.954), (-2.273, -0.01162, 3.948), (-2.254, 0.1806, 3.951), (-2.181, 0.3711, 3.963), (-2.028, 0.541, 3.987), (-1.88, 0.6808, 4.01), (-1.611, 0.8548, 4.053), (-1.371, 0.9472, 4.091), (-1.075, 1.01, 4.138)], [], [(13, 12, 44, 45), (48, 47, 79, 80), (27, 26, 58, 59), (14, 13, 45, 46), (1, 0, 32, 33), (28, 27, 59, 60), (15, 14, 46, 47), (2, 1, 33, 34), (29, 28, 60, 61), (16, 15, 47, 48), (3, 2, 34, 35), (30, 29, 61, 62), (17, 16, 48, 49), (4, 3, 35, 36), (31, 30, 62, 63), (18, 17, 49, 50), (5, 4, 36, 37), (0, 31, 63, 32), (19, 18, 50, 51), (6, 5, 37, 38), (20, 19, 51, 52), (7, 6, 38, 39), (21, 20, 52, 53), (8, 7, 39, 40), (22, 21, 53, 54), (9, 8, 40, 41), (23, 22, 54, 55), (10, 9, 41, 42), (24, 23, 55, 56), (11, 10, 42, 43), (25, 24, 56, 57), (12, 11, 43, 44), (26, 25, 57, 58), (35, 34, 66, 67), (62, 61, 93, 94), (49, 48, 80, 81), (36, 35, 67, 68), (63, 62, 94, 95), (50, 49, 81, 82), (37, 36, 68, 69), (32, 63, 95, 64), (51, 50, 82, 83), (38, 37, 69, 70), (52, 51, 83, 84), (39, 38, 70, 71), (53, 52, 84, 85), (40, 39, 71, 72), (54, 53, 85, 86), (41, 40, 72, 73), (55, 54, 86, 87), (42, 41, 73, 74), (56, 55, 87, 88), (43, 42, 74, 75), (57, 56, 88, 89), (44, 43, 75, 76), (58, 57, 89, 90), (45, 44, 76, 77), (59, 58, 90, 91), (46, 45, 77, 78), (33, 32, 64, 65), (60, 59, 91, 92), (47, 46, 78, 79), (34, 33, 65, 66), (61, 60, 92, 93), (97, 96, 127, 126, 125, 124, 123, 122, 121, 120, 119, 118, 117, 116, 115, 114, 113, 112, 111, 110, 109, 108, 107, 106, 105, 104, 103, 102, 101, 100, 99, 98), (1, 2, 3, 4, 5, 6, 7, 8, 9, 10, 11, 12, 13, 14, 15, 16, 17, 18, 19, 20, 21, 22, 23, 24, 25, 26, 27, 28, 29, 30, 31, 0)])
me_cylinder_010.polygons.foreach_set('use_smooth', [1, 1, 1, 1, 1, 1, 1, 1, 1, 1, 1, 1, 1, 1, 1, 1, 1, 1, 1, 1, 1, 1, 1, 1, 1, 1, 1, 1, 1, 1, 1, 1, 1, 1, 1, 1, 1, 1, 1, 1, 1, 1, 1, 1, 1, 1, 1, 1, 1, 1, 1, 1, 1, 1, 1, 1, 1, 1, 1, 1, 1, 1, 1, 1, 0, 1])
_uv = me_cylinder_010.uv_layers.new(name='UVMap')
_uv.uv.foreach_set('vector', [0.2998, 0.6183, 0.2989, 0.5931, 0.4238, 0.6014, 0.4243, 0.6263, 0.4289, 0.7483, 0.427, 0.704, 0.5347, 0.719, 0.5357, 0.7633, 0.6106, 0.09802, 0.611, 0.06994, 0.7291, 0.0615, 0.7291, 0.08989, 0.3015, 0.6522, 0.2998, 0.6183, 0.4243, 0.6263, 0.4254, 0.6599, 0.5979, 0.3258, 0.6009, 0.2786, 0.7233, 0.2715, 0.7213, 0.3184, 0.6099, 0.1231, 0.6106, 0.09802, 0.7291, 0.08989, 0.729, 0.1152, 0.304, 0.6966, 0.3015, 0.6522, 0.4254, 0.6599, 0.427, 0.704, 0.5959, 0.3625, 0.5979, 0.3258, 0.7213, 0.3184, 0.7199, 0.3547, 0.6082, 0.1625, 0.6099, 0.1231, 0.729, 0.1152, 0.7281, 0.155, 0.3068, 0.7411, 0.304, 0.6966, 0.427, 0.704, 0.4289, 0.7483, 0.5948, 0.3851, 0.5959, 0.3625, 0.7199, 0.3547, 0.7193, 0.3772, 0.6064, 0.1942, 0.6082, 0.1625, 0.7281, 0.155, 0.727, 0.1869, 0.3098, 0.7856, 0.3068, 0.7411, 0.4289, 0.7483, 0.4308, 0.7929, 0.594, 0.4099, 0.5948, 0.3851, 0.7193, 0.3772, 0.7189, 0.4017, 0.6041, 0.2316, 0.6064, 0.1942, 0.727, 0.1869, 0.7254, 0.2244, 0.3114, 0.8126, 0.3098, 0.7856, 0.4308, 0.7929, 0.4318, 0.8199, 0.5933, 0.4365, 0.594, 0.4099, 0.7189, 0.4017, 0.7187, 0.428, 0.6009, 0.2786, 0.6041, 0.2316, 0.7254, 0.2244, 0.7233, 0.2715, 0.3132, 0.8447, 0.3114, 0.8126, 0.4318, 0.8199, 0.4329, 0.8522, 0.5933, 0.4602, 0.5933, 0.4365, 0.7187, 0.428, 0.7191, 0.4513, 0.3144, 0.8724, 0.3132, 0.8447, 0.4329, 0.8522, 0.4336, 0.8801, 0.5941, 0.4803, 0.5933, 0.4602, 0.7191, 0.4513, 0.7202, 0.4712, 0.3155, 0.9028, 0.3144, 0.8724, 0.4336, 0.8801, 0.434, 0.911, 0.5953, 0.5043, 0.5941, 0.4803, 0.7202, 0.4712, 0.7219, 0.4951, 0.3152, 0.9267, 0.3155, 0.9028, 0.434, 0.911, 0.4332, 0.9351, 0.2987, 0.524, 0.3, 0.5001, 0.4267, 0.5093, 0.4249, 0.5331, 0.3151, 0.9541, 0.3152, 0.9267, 0.4332, 0.9351, 0.4326, 0.9627, 0.2984, 0.5434, 0.2987, 0.524, 0.4249, 0.5331, 0.4242, 0.5523, 0.3139, 0.9782, 0.3151, 0.9541, 0.4326, 0.9627, 0.4308, 0.9869, 0.2982, 0.5662, 0.2984, 0.5434, 0.4242, 0.5523, 0.4236, 0.5749, 0.6104, 0.04513, 0.6089, 0.02169, 0.7259, 0.0128, 0.7279, 0.03637, 0.2989, 0.5931, 0.2982, 0.5662, 0.4236, 0.5749, 0.4238, 0.6014, 0.611, 0.06994, 0.6104, 0.04513, 0.7279, 0.03637, 0.7291, 0.0615, 0.7193, 0.3772, 0.7199, 0.3547, 0.8287, 0.3401, 0.8285, 0.3628, 0.727, 0.1869, 0.7281, 0.155, 0.833, 0.1407, 0.8325, 0.1723, 0.4308, 0.7929, 0.4289, 0.7483, 0.5357, 0.7633, 0.5368, 0.8077, 0.7189, 0.4017, 0.7193, 0.3772, 0.8285, 0.3628, 0.8285, 0.3875, 0.7254, 0.2244, 0.727, 0.1869, 0.8325, 0.1723, 0.8316, 0.2096, 0.4318, 0.8199, 0.4308, 0.7929, 0.5368, 0.8077, 0.5373, 0.8346, 0.7187, 0.428, 0.7189, 0.4017, 0.8285, 0.3875, 0.8287, 0.4141, 0.7233, 0.2715, 0.7254, 0.2244, 0.8316, 0.2096, 0.8305, 0.2565, 0.4329, 0.8522, 0.4318, 0.8199, 0.5373, 0.8346, 0.5378, 0.8666, 0.7191, 0.4513, 0.7187, 0.428, 0.8287, 0.4141, 0.8296, 0.4377, 0.4336, 0.8801, 0.4329, 0.8522, 0.5378, 0.8666, 0.5381, 0.8942, 0.7202, 0.4712, 0.7191, 0.4513, 0.8296, 0.4377, 0.8311, 0.4578, 0.434, 0.911, 0.4336, 0.8801, 0.5381, 0.8942, 0.5381, 0.9245, 0.7219, 0.4951, 0.7202, 0.4712, 0.8311, 0.4578, 0.8333, 0.4818, 0.4332, 0.9351, 0.434, 0.911, 0.5381, 0.9245, 0.5369, 0.9484, 0.4249, 0.5331, 0.4267, 0.5093, 0.5381, 0.5227, 0.5357, 0.5466, 0.4326, 0.9627, 0.4332, 0.9351, 0.5369, 0.9484, 0.5359, 0.9757, 0.4242, 0.5523, 0.4249, 0.5331, 0.5357, 0.5466, 0.5347, 0.566, 0.4308, 0.9869, 0.4326, 0.9627, 0.5359, 0.9757, 0.5336, 0.9997, 0.4236, 0.5749, 0.4242, 0.5523, 0.5347, 0.566, 0.5337, 0.5888, 0.7279, 0.03637, 0.7259, 0.0128, 0.8288, 0.0002599, 0.8312, 0.0237, 0.4238, 0.6014, 0.4236, 0.5749, 0.5337, 0.5888, 0.5334, 0.6156, 0.7291, 0.0615, 0.7279, 0.03637, 0.8312, 0.0237, 0.8328, 0.04848, 0.4243, 0.6263, 0.4238, 0.6014, 0.5334, 0.6156, 0.5335, 0.6408, 0.7291, 0.08989, 0.7291, 0.0615, 0.8328, 0.04848, 0.8332, 0.07641, 0.4254, 0.6599, 0.4243, 0.6263, 0.5335, 0.6408, 0.5339, 0.6747, 0.7213, 0.3184, 0.7233, 0.2715, 0.8305, 0.2565, 0.8294, 0.3035, 0.729, 0.1152, 0.7291, 0.08989, 0.8332, 0.07641, 0.8333, 0.1014, 0.427, 0.704, 0.4254, 0.6599, 0.5339, 0.6747, 0.5347, 0.719, 0.7199, 0.3547, 0.7213, 0.3184, 0.8294, 0.3035, 0.8287, 0.3401, 0.7281, 0.155, 0.729, 0.1152, 0.8333, 0.1014, 0.833, 0.1407, 0.0, 0.0, 0.0, 0.0, 0.0, 0.0, 0.0, 0.0, 0.0, 0.0, 0.0, 0.0, 0.0, 0.0, 0.0, 0.0, 0.0, 0.0, 0.0, 0.0, 0.0, 0.0, 0.0, 0.0, 0.0, 0.0, 0.0, 0.0, 0.0, 0.0, 0.0, 0.0, 0.0, 0.0, 0.0, 0.0, 0.0, 0.0, 0.0, 0.0, 0.0, 0.0, 0.0, 0.0, 0.0, 0.0, 0.0, 0.0, 0.0, 0.0, 0.0, 0.0, 0.0, 0.0, 0.0, 0.0, 0.0, 0.0, 0.0, 0.0, 0.0, 0.0, 0.0, 0.0, 0.5979, 0.3258, 0.5959, 0.3625, 0.5948, 0.3851, 0.594, 0.4099, 0.5933, 0.4365, 0.5933, 0.4602, 0.5941, 0.4803, 0.5953, 0.5043, 0.2987, 0.524, 0.2984, 0.5434, 0.2982, 0.5662, 0.2989, 0.5931, 0.2998, 0.6183, 0.3015, 0.6522, 0.304, 0.6966, 0.3068, 0.7411, 0.3098, 0.7856, 0.3114, 0.8126, 0.3132, 0.8447, 0.3144, 0.8724, 0.3155, 0.9028, 0.3152, 0.9267, 0.3151, 0.9541, 0.3139, 0.9782, 0.6104, 0.04513, 0.611, 0.06994, 0.6106, 0.09802, 0.6099, 0.1231, 0.6082, 0.1625, 0.6064, 0.1942, 0.6041, 0.2316, 0.6009, 0.2786])
me_cylinder_010.update()
me_cylinder_011 = bpy.data.meshes.new('Cylinder.011')
me_cylinder_011.from_pydata([(-0.6943, 1.02, 4.198), (-0.3161, 0.9691, 4.258), (-0.03243, 0.8801, 4.303), (0.1287, 0.7906, 4.328), (0.2898, 0.6691, 4.354), (0.4533, 0.5264, 4.379), (0.5605, 0.3652, 4.396), (0.6079, 0.2068, 4.404), (0.6393, 0.01168, 4.409), (0.6121, -0.1834, 4.405), (0.5438, -0.3272, 4.394), (0.4491, -0.4884, 4.379), (0.2856, -0.6341, 4.353), (0.1163, -0.7497, 4.326), (-0.1322, -0.8684, 4.287), (-0.474, -0.9808, 4.233), (-0.8315, -1.02, 4.176), (-1.192, -1.001, 4.119), (-1.4, -0.9385, 4.086), (-1.64, -0.8373, 4.048), (-1.834, -0.7246, 4.017), (-2.028, -0.5701, 3.987), (-2.119, -0.3972, 3.972), (-2.237, -0.2067, 3.954), (-2.273, -0.01162, 3.948), (-2.254, 0.1806, 3.951), (-2.181, 0.3711, 3.963), (-2.028, 0.541, 3.987), (-1.88, 0.6808, 4.01), (-1.611, 0.8548, 4.053), (-1.371, 0.9472, 4.091), (-1.075, 1.01, 4.138), (-0.9196, 1.02, 4.876), (-0.5413, 0.9691, 4.935), (-0.2577, 0.8801, 4.98), (-0.09652, 0.7906, 5.006), (0.06451, 0.6691, 5.031), (0.228, 0.5264, 5.057), (0.3352, 0.3652, 5.074), (0.3827, 0.2068, 5.082), (0.414, 0.01168, 5.087), (0.3868, -0.1834, 5.082), (0.3186, -0.3272, 5.071), (0.2238, -0.4884, 5.057), (0.06036, -0.6341, 5.031), (-0.109, -0.7497, 5.004), (-0.3574, -0.8684, 4.965), (-0.6993, -0.9808, 4.91), (-1.057, -1.02, 4.854), (-1.417, -1.001, 4.797), (-1.626, -0.9385, 4.764), (-1.865, -0.8373, 4.726), (-2.06, -0.7246, 4.695), (-2.254, -0.5701, 4.665), (-2.344, -0.3972, 4.65), (-2.462, -0.2067, 4.631), (-2.498, -0.01162, 4.626), (-2.479, 0.1806, 4.629), (-2.407, 0.3711, 4.64), (-2.254, 0.541, 4.665), (-2.105, 0.6808, 4.688), (-1.836, 0.8548, 4.731), (-1.597, 0.9472, 4.768), (-1.3, 1.01, 4.815), (-1.06, 0.8836, 5.377), (-0.7321, 0.8391, 5.428), (-0.4866, 0.7621, 5.467), (-0.3471, 0.6846, 5.489), (-0.2077, 0.5795, 5.511), (-0.06625, 0.4559, 5.534), (0.02655, 0.3164, 5.548), (0.06764, 0.1793, 5.555), (0.09473, 0.01047, 5.559), (0.07124, -0.1584, 5.555), (0.01216, -0.2828, 5.546), (-0.06985, -0.4224, 5.533), (-0.2113, -0.5485, 5.511), (-0.3579, -0.6485, 5.488), (-0.573, -0.7513, 5.454), (-0.8688, -0.8485, 5.407), (-1.178, -0.8829, 5.358), (-1.49, -0.8662, 5.308), (-1.671, -0.8119, 5.28), (-1.878, -0.7244, 5.247), (-2.046, -0.6268, 5.22), (-2.214, -0.4931, 5.194), (-2.293, -0.3434, 5.181), (-2.395, -0.1786, 5.165), (-2.426, -0.009696, 5.16), (-2.409, 0.1566, 5.163), (-2.347, 0.3215, 5.173), (-2.214, 0.4686, 5.194), (-2.086, 0.5896, 5.214), (-1.853, 0.7402, 5.251), (-1.645, 0.8202, 5.284), (-1.389, 0.8745, 5.324), (-1.313, 0.5594, 5.802), (-1.106, 0.5313, 5.835), (-0.9512, 0.4826, 5.86), (-0.863, 0.4336, 5.874), (-0.775, 0.3672, 5.888), (-0.6855, 0.2891, 5.902), (-0.6269, 0.2009, 5.911), (-0.6009, 0.1143, 5.915), (-0.5838, 0.007597, 5.918), (-0.5986, -0.09912, 5.916), (-0.636, -0.1778, 5.91), (-0.6878, -0.2659, 5.901), (-0.7772, -0.3456, 5.887), (-0.8699, -0.4089, 5.873), (-1.006, -0.4738, 5.851), (-1.193, -0.5353, 5.822), (-1.388, -0.557, 5.791), (-1.585, -0.5465, 5.759), (-1.699, -0.5121, 5.741), (-1.831, -0.4568, 5.721), (-1.937, -0.3952, 5.704), (-2.043, -0.3106, 5.687), (-2.093, -0.2161, 5.679), (-2.157, -0.1119, 5.669), (-2.177, -0.005148, 5.666), (-2.166, 0.09997, 5.667), (-2.127, 0.2042, 5.674), (-2.043, 0.2971, 5.687), (-1.962, 0.3736, 5.7), (-1.815, 0.4688, 5.723), (-1.684, 0.5193, 5.744), (-1.522, 0.5537, 5.769), (-1.393, 0.1667, 5.982), (-1.332, 0.1585, 5.992), (-1.286, 0.1441, 5.999), (-1.26, 0.1297, 6.003), (-1.234, 0.1101, 6.007), (-1.208, 0.08708, 6.011), (-1.191, 0.0611, 6.014), (-1.183, 0.03556, 6.015), (-1.178, 0.004116, 6.016), (-1.182, -0.02733, 6.015), (-1.193, -0.05051, 6.014), (-1.209, -0.07649, 6.011), (-1.235, -0.09998, 6.007), (-1.262, -0.1186, 6.003), (-1.302, -0.1377, 5.996), (-1.358, -0.1559, 5.988), (-1.415, -0.1623, 5.978), (-1.473, -0.1592, 5.969), (-1.507, -0.1491, 5.964), (-1.545, -0.1327, 5.958), (-1.577, -0.1146, 5.953), (-1.608, -0.08967, 5.948), (-1.623, -0.0618, 5.946), (-1.642, -0.03109, 5.943), (-1.647, 0.0003602, 5.942), (-1.644, 0.03134, 5.942), (-1.633, 0.06205, 5.944), (-1.608, 0.08945, 5.948), (-1.584, 0.112, 5.952), (-1.541, 0.14, 5.959), (-1.502, 0.1549, 5.965), (-1.454, 0.165, 5.972)], [], [(26, 25, 57, 58), (34, 33, 65, 66), (13, 12, 44, 45), (27, 26, 58, 59), (14, 13, 45, 46), (1, 0, 32, 33), (28, 27, 59, 60), (15, 14, 46, 47), (2, 1, 33, 34), (29, 28, 60, 61), (16, 15, 47, 48), (3, 2, 34, 35), (30, 29, 61, 62), (17, 16, 48, 49), (4, 3, 35, 36), (31, 30, 62, 63), (18, 17, 49, 50), (5, 4, 36, 37), (0, 31, 63, 32), (19, 18, 50, 51), (6, 5, 37, 38), (20, 19, 51, 52), (7, 6, 38, 39), (21, 20, 52, 53), (8, 7, 39, 40), (22, 21, 53, 54), (9, 8, 40, 41), (23, 22, 54, 55), (10, 9, 41, 42), (24, 23, 55, 56), (11, 10, 42, 43), (25, 24, 56, 57), (12, 11, 43, 44), (69, 68, 100, 101), (61, 60, 92, 93), (48, 47, 79, 80), (35, 34, 66, 67), (62, 61, 93, 94), (49, 48, 80, 81), (36, 35, 67, 68), (63, 62, 94, 95), (50, 49, 81, 82), (37, 36, 68, 69), (32, 63, 95, 64), (51, 50, 82, 83), (38, 37, 69, 70), (52, 51, 83, 84), (39, 38, 70, 71), (53, 52, 84, 85), (40, 39, 71, 72), (54, 53, 85, 86), (41, 40, 72, 73), (55, 54, 86, 87), (42, 41, 73, 74), (56, 55, 87, 88), (43, 42, 74, 75), (57, 56, 88, 89), (44, 43, 75, 76), (58, 57, 89, 90), (45, 44, 76, 77), (59, 58, 90, 91), (46, 45, 77, 78), (33, 32, 64, 65), (60, 59, 91, 92), (47, 46, 78, 79), (104, 103, 135, 136), (64, 95, 127, 96), (83, 82, 114, 115), (70, 69, 101, 102), (84, 83, 115, 116), (71, 70, 102, 103), (85, 84, 116, 117), (72, 71, 103, 104), (86, 85, 117, 118), (73, 72, 104, 105), (87, 86, 118, 119), (74, 73, 105, 106), (88, 87, 119, 120), (75, 74, 106, 107), (89, 88, 120, 121), (76, 75, 107, 108), (90, 89, 121, 122), (77, 76, 108, 109), (91, 90, 122, 123), (78, 77, 109, 110), (65, 64, 96, 97), (92, 91, 123, 124), (79, 78, 110, 111), (66, 65, 97, 98), (93, 92, 124, 125), (80, 79, 111, 112), (67, 66, 98, 99), (94, 93, 125, 126), (81, 80, 112, 113), (68, 67, 99, 100), (95, 94, 126, 127), (82, 81, 113, 114), (129, 128, 159, 158, 157, 156, 155, 154, 153, 152, 151, 150, 149, 148, 147, 146, 145, 144, 143, 142, 141, 140, 139, 138, 137, 136, 135, 134, 133, 132, 131, 130), (118, 117, 149, 150), (105, 104, 136, 137), (119, 118, 150, 151), (106, 105, 137, 138), (120, 119, 151, 152), (107, 106, 138, 139), (121, 120, 152, 153), (108, 107, 139, 140), (122, 121, 153, 154), (109, 108, 140, 141), (123, 122, 154, 155), (110, 109, 141, 142), (97, 96, 128, 129), (124, 123, 155, 156), (111, 110, 142, 143), (98, 97, 129, 130), (125, 124, 156, 157), (112, 111, 143, 144), (99, 98, 130, 131), (126, 125, 157, 158), (113, 112, 144, 145), (100, 99, 131, 132), (127, 126, 158, 159), (114, 113, 145, 146), (101, 100, 132, 133), (96, 127, 159, 128), (115, 114, 146, 147), (102, 101, 133, 134), (116, 115, 147, 148), (103, 102, 134, 135), (117, 116, 148, 149), (1, 2, 3, 4, 5, 6, 7, 8, 9, 10, 11, 12, 13, 14, 15, 16, 17, 18, 19, 20, 21, 22, 23, 24, 25, 26, 27, 28, 29, 30, 31, 0)])
me_cylinder_011.polygons.foreach_set('use_smooth', [True] * 130)
_uv = me_cylinder_011.uv_layers.new(name='UVMap')
_uv.uv.foreach_set('vector', [0.00162, 0.05534, 0.002451, 0.02699, 0.09692, 0.02595, 0.09397, 0.05102, 0.1453, 0.3246, 0.1294, 0.2928, 0.1813, 0.2598, 0.1936, 0.2855, 0.3805, 0.101, 0.3963, 0.07777, 0.4641, 0.1393, 0.4504, 0.1601, 0.000409, 0.08705, 0.00162, 0.05534, 0.09397, 0.05102, 0.09207, 0.07862, 0.3604, 0.1342, 0.3805, 0.101, 0.4504, 0.1601, 0.4343, 0.1892, 0.0541, 0.3456, 0.03138, 0.2947, 0.1132, 0.2502, 0.1294, 0.2928, 0.0002599, 0.1154, 0.000409, 0.08705, 0.09207, 0.07862, 0.09131, 0.103, 0.3373, 0.1807, 0.3604, 0.1342, 0.4343, 0.1892, 0.4168, 0.2286, 0.07506, 0.3823, 0.0541, 0.3456, 0.1294, 0.2928, 0.1453, 0.3246, 0.002643, 0.1615, 0.0002599, 0.1154, 0.09131, 0.103, 0.09225, 0.1407, 0.3195, 0.2301, 0.3373, 0.1807, 0.4168, 0.2286, 0.4035, 0.2693, 0.08876, 0.4034, 0.07506, 0.3823, 0.1453, 0.3246, 0.1569, 0.3434, 0.00685, 0.1979, 0.002643, 0.1615, 0.09225, 0.1407, 0.09527, 0.1711, 0.3073, 0.2814, 0.3195, 0.2301, 0.4035, 0.2693, 0.3944, 0.3107, 0.1048, 0.4257, 0.08876, 0.4034, 0.1569, 0.3434, 0.1708, 0.3632, 0.01505, 0.241, 0.00685, 0.1979, 0.09527, 0.1711, 0.1014, 0.2065, 0.3029, 0.3119, 0.3073, 0.2814, 0.3944, 0.3107, 0.3909, 0.3363, 0.1232, 0.449, 0.1048, 0.4257, 0.1708, 0.3632, 0.1869, 0.384, 0.03138, 0.2947, 0.01505, 0.241, 0.1014, 0.2065, 0.1132, 0.2502, 0.2994, 0.3485, 0.3029, 0.3119, 0.3909, 0.3363, 0.3887, 0.3668, 0.1407, 0.4686, 0.1232, 0.449, 0.1869, 0.384, 0.2031, 0.4014, 0.2982, 0.3798, 0.2994, 0.3485, 0.3887, 0.3668, 0.3882, 0.3932, 0.1564, 0.4842, 0.1407, 0.4686, 0.2031, 0.4014, 0.2187, 0.4151, 0.2984, 0.4145, 0.2982, 0.3798, 0.3882, 0.3932, 0.3891, 0.4225, 0.1756, 0.5022, 0.1564, 0.4842, 0.2187, 0.4151, 0.2388, 0.4312, 0.2985, 0.4415, 0.2984, 0.4145, 0.3891, 0.4225, 0.3913, 0.4459, 0.4454, 0.01873, 0.4642, 0.0002599, 0.5296, 0.06983, 0.5098, 0.08633, 0.3001, 0.4721, 0.2985, 0.4415, 0.3913, 0.4459, 0.3944, 0.4739, 0.431, 0.03462, 0.4454, 0.01873, 0.5098, 0.08633, 0.4956, 0.1007, 0.3006, 0.4996, 0.3001, 0.4721, 0.3944, 0.4739, 0.3981, 0.4996, 0.4145, 0.05372, 0.431, 0.03462, 0.4956, 0.1007, 0.48, 0.1178, 0.002451, 0.02699, 0.002859, 0.0002599, 0.1006, 0.001021, 0.09692, 0.02595, 0.3963, 0.07777, 0.4145, 0.05372, 0.48, 0.1178, 0.4641, 0.1393, 0.2283, 0.3331, 0.2148, 0.3165, 0.2542, 0.246, 0.2637, 0.256, 0.09225, 0.1407, 0.09131, 0.103, 0.152, 0.1069, 0.1521, 0.138, 0.4035, 0.2693, 0.4168, 0.2286, 0.4708, 0.2571, 0.4602, 0.2896, 0.1569, 0.3434, 0.1453, 0.3246, 0.1936, 0.2855, 0.2031, 0.3007, 0.09527, 0.1711, 0.09225, 0.1407, 0.1521, 0.138, 0.1546, 0.1624, 0.3944, 0.3107, 0.4035, 0.2693, 0.4602, 0.2896, 0.4526, 0.3226, 0.1708, 0.3632, 0.1569, 0.3434, 0.2031, 0.3007, 0.2148, 0.3165, 0.1014, 0.2065, 0.09527, 0.1711, 0.1546, 0.1624, 0.1595, 0.1908, 0.3909, 0.3363, 0.3944, 0.3107, 0.4526, 0.3226, 0.4502, 0.3432, 0.1869, 0.384, 0.1708, 0.3632, 0.2148, 0.3165, 0.2283, 0.3331, 0.1132, 0.2502, 0.1014, 0.2065, 0.1595, 0.1908, 0.1689, 0.2257, 0.3887, 0.3668, 0.3909, 0.3363, 0.4502, 0.3432, 0.4485, 0.3679, 0.2031, 0.4014, 0.1869, 0.384, 0.2283, 0.3331, 0.2428, 0.3463, 0.3882, 0.3932, 0.3887, 0.3668, 0.4485, 0.3679, 0.4484, 0.3896, 0.2187, 0.4151, 0.2031, 0.4014, 0.2428, 0.3463, 0.2575, 0.3555, 0.3891, 0.4225, 0.3882, 0.3932, 0.4484, 0.3896, 0.4499, 0.4139, 0.2388, 0.4312, 0.2187, 0.4151, 0.2575, 0.3555, 0.277, 0.3656, 0.3913, 0.4459, 0.3891, 0.4225, 0.4499, 0.4139, 0.4547, 0.4335, 0.5098, 0.08633, 0.5296, 0.06983, 0.5693, 0.1348, 0.55, 0.1451, 0.3944, 0.4739, 0.3913, 0.4459, 0.4547, 0.4335, 0.4598, 0.4569, 0.4956, 0.1007, 0.5098, 0.08633, 0.55, 0.1451, 0.5368, 0.1556, 0.3981, 0.4996, 0.3944, 0.4739, 0.4598, 0.4569, 0.4681, 0.4779, 0.48, 0.1178, 0.4956, 0.1007, 0.5368, 0.1556, 0.5225, 0.1683, 0.09692, 0.02595, 0.1006, 0.001021, 0.1705, 0.02228, 0.1622, 0.04258, 0.4641, 0.1393, 0.48, 0.1178, 0.5225, 0.1683, 0.5091, 0.1854, 0.09397, 0.05102, 0.09692, 0.02595, 0.1622, 0.04258, 0.1563, 0.06356, 0.4504, 0.1601, 0.4641, 0.1393, 0.5091, 0.1854, 0.4979, 0.2022, 0.09207, 0.07862, 0.09397, 0.05102, 0.1563, 0.06356, 0.1536, 0.08673, 0.4343, 0.1892, 0.4504, 0.1601, 0.4979, 0.2022, 0.485, 0.2257, 0.1294, 0.2928, 0.1132, 0.2502, 0.1689, 0.2257, 0.1813, 0.2598, 0.09131, 0.103, 0.09207, 0.07862, 0.1536, 0.08673, 0.152, 0.1069, 0.4168, 0.2286, 0.4343, 0.1892, 0.485, 0.2257, 0.4708, 0.2571, 0.2977, 0.2701, 0.2845, 0.2669, 0.2937, 0.1932, 0.2977, 0.1938, 0.1689, 0.2257, 0.1595, 0.1908, 0.2162, 0.1671, 0.2226, 0.1892, 0.4485, 0.3679, 0.4502, 0.3432, 0.5086, 0.3543, 0.5079, 0.3699, 0.2428, 0.3463, 0.2283, 0.3331, 0.2637, 0.256, 0.2741, 0.2631, 0.4484, 0.3896, 0.4485, 0.3679, 0.5079, 0.3699, 0.5084, 0.3837, 0.2575, 0.3555, 0.2428, 0.3463, 0.2741, 0.2631, 0.2845, 0.2669, 0.4499, 0.4139, 0.4484, 0.3896, 0.5084, 0.3837, 0.5103, 0.3989, 0.277, 0.3656, 0.2575, 0.3555, 0.2845, 0.2669, 0.2977, 0.2701, 0.4547, 0.4335, 0.4499, 0.4139, 0.5103, 0.3989, 0.5156, 0.4101, 0.55, 0.1451, 0.5693, 0.1348, 0.5917, 0.23, 0.5785, 0.2333, 0.4598, 0.4569, 0.4547, 0.4335, 0.5156, 0.4101, 0.5211, 0.424, 0.5368, 0.1556, 0.55, 0.1451, 0.5785, 0.2333, 0.5692, 0.2385, 0.4681, 0.4779, 0.4598, 0.4569, 0.5211, 0.424, 0.5296, 0.4352, 0.5225, 0.1683, 0.5368, 0.1556, 0.5692, 0.2385, 0.5589, 0.2452, 0.1622, 0.04258, 0.1705, 0.02228, 0.2326, 0.06432, 0.2239, 0.07501, 0.5091, 0.1854, 0.5225, 0.1683, 0.5589, 0.2452, 0.5494, 0.2555, 0.1563, 0.06356, 0.1622, 0.04258, 0.2239, 0.07501, 0.2176, 0.08715, 0.4979, 0.2022, 0.5091, 0.1854, 0.5494, 0.2555, 0.5415, 0.2658, 0.1536, 0.08673, 0.1563, 0.06356, 0.2176, 0.08715, 0.2144, 0.1014, 0.485, 0.2257, 0.4979, 0.2022, 0.5415, 0.2658, 0.5326, 0.2804, 0.1813, 0.2598, 0.1689, 0.2257, 0.2226, 0.1892, 0.2309, 0.2107, 0.152, 0.1069, 0.1536, 0.08673, 0.2144, 0.1014, 0.2123, 0.1141, 0.4708, 0.2571, 0.485, 0.2257, 0.5326, 0.2804, 0.5227, 0.2999, 0.1936, 0.2855, 0.1813, 0.2598, 0.2309, 0.2107, 0.2392, 0.2269, 0.1521, 0.138, 0.152, 0.1069, 0.2123, 0.1141, 0.2115, 0.1335, 0.4602, 0.2896, 0.4708, 0.2571, 0.5227, 0.2999, 0.5154, 0.3203, 0.2031, 0.3007, 0.1936, 0.2855, 0.2392, 0.2269, 0.2459, 0.2363, 0.1546, 0.1624, 0.1521, 0.138, 0.2115, 0.1335, 0.2129, 0.1491, 0.4526, 0.3226, 0.4602, 0.2896, 0.5154, 0.3203, 0.51, 0.3411, 0.2148, 0.3165, 0.2031, 0.3007, 0.2459, 0.2363, 0.2542, 0.246, 0.1595, 0.1908, 0.1546, 0.1624, 0.2129, 0.1491, 0.2162, 0.1671, 0.4502, 0.3432, 0.4526, 0.3226, 0.51, 0.3411, 0.5086, 0.3543, 0.1883, 0.5434, 0.1864, 0.5361, 0.1858, 0.5285, 0.1864, 0.5225, 0.1877, 0.5176, 0.1905, 0.5119, 0.1929, 0.5087, 0.1959, 0.5053, 0.1994, 0.5035, 0.2031, 0.5027, 0.207, 0.503, 0.211, 0.5049, 0.2146, 0.5063, 0.218, 0.5098, 0.2206, 0.5134, 0.2231, 0.5179, 0.2248, 0.5219, 0.2259, 0.529, 0.2259, 0.5361, 0.2245, 0.5431, 0.2227, 0.5483, 0.2208, 0.5519, 0.2183, 0.5554, 0.2154, 0.5576, 0.2127, 0.5593, 0.209, 0.5602, 0.2051, 0.56, 0.2019, 0.5594, 0.1986, 0.5577, 0.1954, 0.5547, 0.1927, 0.5518, 0.1906, 0.5488, 0.5156, 0.4101, 0.5103, 0.3989, 0.566, 0.3621, 0.5681, 0.3655, 0.5785, 0.2333, 0.5917, 0.23, 0.5928, 0.3064, 0.5888, 0.307, 0.5211, 0.424, 0.5156, 0.4101, 0.5681, 0.3655, 0.5701, 0.3695, 0.5692, 0.2385, 0.5785, 0.2333, 0.5888, 0.307, 0.5859, 0.3084, 0.5296, 0.4352, 0.5211, 0.424, 0.5701, 0.3695, 0.573, 0.3723, 0.5589, 0.2452, 0.5692, 0.2385, 0.5859, 0.3084, 0.5826, 0.3102, 0.2239, 0.07501, 0.2326, 0.06432, 0.2776, 0.1271, 0.2746, 0.1298, 0.5494, 0.2555, 0.5589, 0.2452, 0.5826, 0.3102, 0.5795, 0.3134, 0.2176, 0.08715, 0.2239, 0.07501, 0.2746, 0.1298, 0.2722, 0.1332, 0.5415, 0.2658, 0.5494, 0.2555, 0.5795, 0.3134, 0.5769, 0.3167, 0.2144, 0.1014, 0.2176, 0.08715, 0.2722, 0.1332, 0.271, 0.1377, 0.5326, 0.2804, 0.5415, 0.2658, 0.5769, 0.3167, 0.5738, 0.3215, 0.2309, 0.2107, 0.2226, 0.1892, 0.2731, 0.1681, 0.2762, 0.1756, 0.2123, 0.1141, 0.2144, 0.1014, 0.271, 0.1377, 0.2701, 0.1418, 0.5227, 0.2999, 0.5326, 0.2804, 0.5738, 0.3215, 0.5701, 0.3282, 0.2392, 0.2269, 0.2309, 0.2107, 0.2762, 0.1756, 0.2791, 0.1812, 0.2115, 0.1335, 0.2123, 0.1141, 0.2701, 0.1418, 0.2696, 0.1485, 0.5154, 0.3203, 0.5227, 0.2999, 0.5701, 0.3282, 0.5673, 0.3353, 0.2459, 0.2363, 0.2392, 0.2269, 0.2791, 0.1812, 0.2813, 0.1842, 0.2129, 0.1491, 0.2115, 0.1335, 0.2696, 0.1485, 0.2699, 0.1539, 0.51, 0.3411, 0.5154, 0.3203, 0.5673, 0.3353, 0.5655, 0.3427, 0.2542, 0.246, 0.2459, 0.2363, 0.2813, 0.1842, 0.284, 0.1872, 0.2162, 0.1671, 0.2129, 0.1491, 0.2699, 0.1539, 0.271, 0.1602, 0.5086, 0.3543, 0.51, 0.3411, 0.5655, 0.3427, 0.5651, 0.3472, 0.2637, 0.256, 0.2542, 0.246, 0.284, 0.1872, 0.2872, 0.1903, 0.2226, 0.1892, 0.2162, 0.1671, 0.271, 0.1602, 0.2731, 0.1681, 0.5079, 0.3699, 0.5086, 0.3543, 0.5651, 0.3472, 0.5649, 0.3526, 0.2741, 0.2631, 0.2637, 0.256, 0.2872, 0.1903, 0.2905, 0.1923, 0.5084, 0.3837, 0.5079, 0.3699, 0.5649, 0.3526, 0.5652, 0.3571, 0.2845, 0.2669, 0.2741, 0.2631, 0.2905, 0.1923, 0.2937, 0.1932, 0.5103, 0.3989, 0.5084, 0.3837, 0.5652, 0.3571, 0.566, 0.3621, 0.0541, 0.3456, 0.07506, 0.3823, 0.08876, 0.4034, 0.1048, 0.4257, 0.1232, 0.449, 0.1407, 0.4686, 0.1564, 0.4842, 0.1756, 0.5022, 0.4454, 0.01873, 0.431, 0.03462, 0.4145, 0.05372, 0.3963, 0.07777, 0.3805, 0.101, 0.3604, 0.1342, 0.3373, 0.1807, 0.3195, 0.2301, 0.3073, 0.2814, 0.3029, 0.3119, 0.2994, 0.3485, 0.2982, 0.3798, 0.2984, 0.4145, 0.2985, 0.4415, 0.3001, 0.4721, 0.3006, 0.4996, 0.002451, 0.02699, 0.00162, 0.05534, 0.000409, 0.08705, 0.0002599, 0.1154, 0.002643, 0.1615, 0.00685, 0.1979, 0.01505, 0.241, 0.03138, 0.2947])
me_cylinder_011.update()

# ---- objects
ob_sausage = bpy.data.objects.new('Sausage', me_cylinder_002)
ob_slice = bpy.data.objects.new('Slice', me_cylinder_001)
ob_slice1 = bpy.data.objects.new('Slice1', me_cylinder_006)
ob_slice2 = bpy.data.objects.new('Slice2', me_cylinder_007)
ob_slice3 = bpy.data.objects.new('Slice3', me_cylinder_008)
ob_slice4 = bpy.data.objects.new('Slice4', me_cylinder_009)
ob_slice5 = bpy.data.objects.new('Slice5', me_cylinder_010)
ob_slice6 = bpy.data.objects.new('Slice6', me_cylinder_011)

# ---- transforms, parenting, visibility, modifiers, constraints
ob_sausage.location = (0.0, 0.0, 0.0)
ob_sausage.rotation_euler = (-0.0, 1.571, 0.0)
ob_sausage.scale = (0.03667, 0.05321, 0.04662)
ob_slice.location = (0.0, 0.0, 0.0)
ob_slice.rotation_euler = (-0.0, 1.571, 0.0)
ob_slice.scale = (0.03667, 0.05321, 0.04662)
ob_slice1.location = (0.0, 0.0, 0.0)
ob_slice1.rotation_euler = (-0.0, 1.571, 0.0)
ob_slice1.scale = (0.03667, 0.05321, 0.04662)
ob_slice2.location = (0.0, 0.0, 0.0)
ob_slice2.rotation_euler = (-0.0, 1.571, 0.0)
ob_slice2.scale = (0.03667, 0.05321, 0.04662)
ob_slice3.location = (0.0, 0.0, 0.0)
ob_slice3.rotation_euler = (-0.0, 1.571, 0.0)
ob_slice3.scale = (0.03667, 0.05321, 0.04662)
ob_slice4.location = (0.0, 0.0, 0.0)
ob_slice4.rotation_euler = (-0.0, 1.571, 0.0)
ob_slice4.scale = (0.03667, 0.05321, 0.04662)
ob_slice5.location = (0.0, 0.0, 0.0)
ob_slice5.rotation_euler = (-0.0, 1.571, 0.0)
ob_slice5.scale = (0.03667, 0.05321, 0.04662)
ob_slice6.location = (0.0, 0.0, 0.0)
ob_slice6.rotation_euler = (-0.0, 1.571, 0.0)
ob_slice6.scale = (0.03667, 0.05321, 0.04662)

# ---- collection membership
col_collection.objects.link(ob_sausage)
col_collection.objects.link(ob_slice)
col_collection.objects.link(ob_slice1)
col_collection.objects.link(ob_slice2)
col_collection.objects.link(ob_slice3)
col_collection.objects.link(ob_slice4)
col_collection.objects.link(ob_slice5)
col_collection.objects.link(ob_slice6)

# ---- scene / render settings (as saved in the file)
scene.frame_start = 1; scene.frame_end = 250; scene.frame_set(1)
scene.render.engine = 'BLENDER_EEVEE_NEXT'
scene.cycles.sampling_pattern = 'TABULATED_SOBOL'
scene.cycles.use_light_tree = False
scene.view_settings.view_transform = 'Filmic'
bpy.context.view_layer.update()

# ---- added for rendering (the .blend has no active camera and no usable light): camera, sun
cam_auto = bpy.data.cameras.new('AutoCamera')
cam_auto.lens = 50.0
cam_auto.sensor_width = 36.0
cam_auto.clip_end = 1000.0
ob_auto_camera = bpy.data.objects.new('AutoCamera', cam_auto)
scene.collection.objects.link(ob_auto_camera)
ob_auto_camera.location = (0.544659, -0.653591, 0.456414)
ob_auto_camera.rotation_euler = (1.09748, -7.21219e-08, 0.694738)
scene.camera = ob_auto_camera
light_auto_sun = bpy.data.lights.new('AutoSun', 'SUN')
light_auto_sun.energy = 3.0
light_auto_sun.angle = 0.0523599
ob_auto_sun = bpy.data.objects.new('AutoSun', light_auto_sun)
scene.collection.objects.link(ob_auto_sun)
ob_auto_sun.rotation_euler = (0.872665, 0.174533, 0.523599)
bpy.context.view_layer.update()
